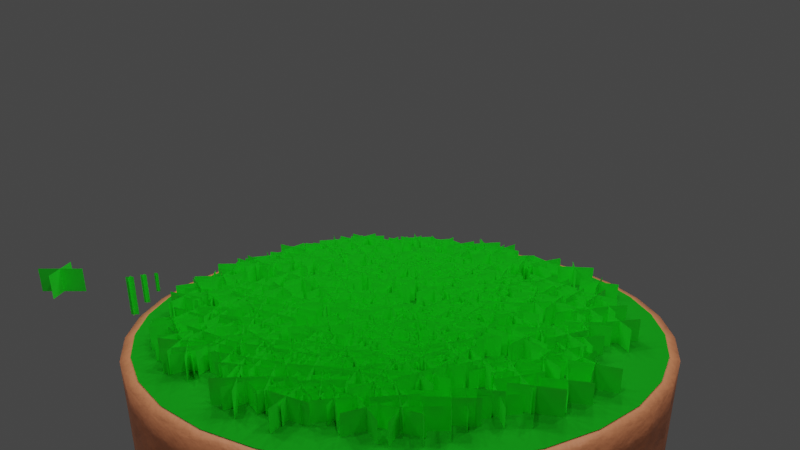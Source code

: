 # Source: grassPatch0.blend  (saved by Blender 2.90.8; exported with 4.5.12 LTS)
import bpy
from mathutils import Matrix  # noqa: F401  (used for matrix-valued properties, if any)

bpy.ops.wm.read_factory_settings(use_empty=True)
scene = bpy.context.scene
scene.name = 'Scene'

# ---- collections
col_collection = bpy.data.collections.new('Collection'); scene.collection.children.link(col_collection)
col_scatter = bpy.data.collections.new('Scatter'); col_collection.children.link(col_scatter)
col_scatter_001 = bpy.data.collections.new('Scatter.001'); col_collection.children.link(col_scatter_001)
col_scatter_002 = bpy.data.collections.new('Scatter.002'); col_scatter_001.children.link(col_scatter_002)
col_scatter_003 = bpy.data.collections.new('Scatter.003'); col_scatter_001.children.link(col_scatter_003)
col_scatter_004 = bpy.data.collections.new('Scatter.004'); col_scatter_001.children.link(col_scatter_004)
col_scatter_005 = bpy.data.collections.new('Scatter.005'); col_scatter_001.children.link(col_scatter_005)

# ---- images (referenced by path relative to the original .blend; pixels are not part of the script)
import os
ASSET_DIR = os.environ.get("B2B_ASSET_DIR", "")  # directory of the original .blend (textures are referenced by path, not embedded)
HERE = os.path.dirname(os.path.abspath(__file__))  # packed textures are extracted next to this script under _unpacked/

def load_image(name, relpath, width, height, colorspace="sRGB"):
    """Load a texture the original file referenced (path relative to the .blend, or extracted next to this script)."""
    p = next((c for c in (os.path.join(HERE, relpath), os.path.join(ASSET_DIR, relpath)) if relpath and os.path.exists(c)), "")
    if p:
        img = bpy.data.images.load(p, check_existing=True)
        img.name = name
    else:  # same state as the original file: an image datablock whose file is absent (Cycles renders it pink)
        img = bpy.data.images.new(name, width, height)
        img.source = "FILE"
        img.filepath = "//" + (relpath or name)
    img.colorspace_settings.name = colorspace
    return img
img_grassstrand_png = load_image('grassStrand.png', 'grassStrand.png', 1024, 1024, 'sRGB')
img_grasspatcha_0_png_010 = load_image('grassPatchA_0.png.010', 'grassPatchA_0.png', 1024, 1024, 'sRGB')
img_grassstrand_png_005 = load_image('grassStrand.png.005', 'grassStrand.png', 1024, 1024, 'sRGB')
img_grassstrand_png_003 = load_image('grassStrand.png.003', 'grassStrand.png', 1024, 1024, 'sRGB')
img_grasspatcha_0_png_013 = load_image('grassPatchA_0.png.013', 'grassPatchA_0.png', 1024, 1024, 'sRGB')
img_grassstrand_png_008 = load_image('grassStrand.png.008', 'grassStrand.png', 1024, 1024, 'sRGB')
img_grasspatcha_0_png_012 = load_image('grassPatchA_0.png.012', 'grassPatchA_0.png', 1024, 1024, 'sRGB')
img_grassstrand_png_007 = load_image('grassStrand.png.007', 'grassStrand.png', 1024, 1024, 'sRGB')
img_grasspatcha_0_png_011 = load_image('grassPatchA_0.png.011', 'grassPatchA_0.png', 1024, 1024, 'sRGB')
img_grassstrand_png_006 = load_image('grassStrand.png.006', 'grassStrand.png', 1024, 1024, 'sRGB')
img_grassstrand_png_009 = load_image('grassStrand.png.009', 'grassStrand.png', 1024, 1024, 'sRGB')
img_grasspatchc_png = load_image('grassPatchC.png', 'grassPatchC.png', 1024, 1024, 'sRGB')

# ---- materials (node trees are filled in below, after node groups)
mat_grass_strand = bpy.data.materials.new('Grass Strand')
mat_material_010 = bpy.data.materials.new('Material.010')
mat_material_009 = bpy.data.materials.new('Material.009')
mat_material_001 = bpy.data.materials.new('Material.001')
mat_material_016 = bpy.data.materials.new('Material.016')
mat_material_015 = bpy.data.materials.new('Material.015')
mat_material_014 = bpy.data.materials.new('Material.014')
mat_material_013 = bpy.data.materials.new('Material.013')
mat_material_012 = bpy.data.materials.new('Material.012')
mat_material_011 = bpy.data.materials.new('Material.011')
mat_material = bpy.data.materials.new('Material')
mat_grass_strand_002 = bpy.data.materials.new('Grass Strand.002')
mat_grass_patch = bpy.data.materials.new('Grass Patch')
mat_material_005 = bpy.data.materials.new('Material.005')
mat_material_005.use_transparent_shadow = False
mat_material_004 = bpy.data.materials.new('Material.004')
mat_material_004.use_transparent_shadow = False
mat_material_003 = bpy.data.materials.new('Material.003')
mat_material_003.use_transparent_shadow = False

# ---- material node trees
mat_grass_strand.use_nodes = True; mat_grass_strand.node_tree.nodes.clear()
_N = mat_grass_strand.node_tree.nodes; _L = mat_grass_strand.node_tree.links
n0 = _N.new('ShaderNodeBsdfPrincipled'); n0.name = 'Principled BSDF'; n0.location = (10, 300)
n0.distribution = 'GGX'
n0.subsurface_method = 'BURLEY'
n0.inputs[0].default_value = (0.02385, 1.0, 0.03091, 1.0)
n0.inputs[3].default_value = 1.45
n0.inputs[27].default_value = (0.0, 0.0, 0.0, 1.0)
n0.inputs[28].default_value = 1.0
n1 = _N.new('ShaderNodeTexImage'); n1.name = 'Image Texture'; n1.location = (-384, 409)
n1.image = img_grassstrand_png
n2 = _N.new('ShaderNodeBsdfTransparent'); n2.name = 'Transparent BSDF'; n2.location = (61, 479)
n3 = _N.new('ShaderNodeMixShader'); n3.name = 'Mix Shader'; n3.location = (311, 417)
n4 = _N.new('ShaderNodeOutputMaterial'); n4.name = 'Material Output'; n4.location = (556, 432)
_L.new(n3.outputs[0], n4.inputs[0])
_L.new(n1.outputs[1], n3.inputs[0])
_L.new(n0.outputs[0], n3.inputs[2])
_L.new(n2.outputs[0], n3.inputs[1])
n4.is_active_output = True
mat_material_010.use_nodes = True; mat_material_010.node_tree.nodes.clear()
_N = mat_material_010.node_tree.nodes; _L = mat_material_010.node_tree.links
n0 = _N.new('ShaderNodeBsdfPrincipled'); n0.name = 'Principled BSDF'; n0.location = (10, 300)
n0.distribution = 'GGX'
n0.subsurface_method = 'BURLEY'
n0.inputs[0].default_value = (0.02385, 1.0, 0.03091, 1.0)
n0.inputs[3].default_value = 1.45
n0.inputs[27].default_value = (0.0, 0.0, 0.0, 1.0)
n0.inputs[28].default_value = 1.0
n1 = _N.new('ShaderNodeTexImage'); n1.name = 'Image Texture'; n1.location = (-384, 409)
n1.image = img_grasspatcha_0_png_010
n2 = _N.new('ShaderNodeBsdfTransparent'); n2.name = 'Transparent BSDF'; n2.location = (61, 479)
n3 = _N.new('ShaderNodeMixShader'); n3.name = 'Mix Shader'; n3.location = (311, 417)
n4 = _N.new('ShaderNodeOutputMaterial'); n4.name = 'Material Output'; n4.location = (556, 432)
_L.new(n3.outputs[0], n4.inputs[0])
_L.new(n1.outputs[1], n3.inputs[0])
_L.new(n0.outputs[0], n3.inputs[2])
_L.new(n2.outputs[0], n3.inputs[1])
n4.is_active_output = True
mat_material_009.use_nodes = True; mat_material_009.node_tree.nodes.clear()
_N = mat_material_009.node_tree.nodes; _L = mat_material_009.node_tree.links
n0 = _N.new('ShaderNodeBsdfPrincipled'); n0.name = 'Principled BSDF'; n0.location = (10, 300)
n0.distribution = 'GGX'
n0.subsurface_method = 'BURLEY'
n0.inputs[0].default_value = (0.02385, 1.0, 0.03091, 1.0)
n0.inputs[3].default_value = 1.45
n0.inputs[27].default_value = (0.0, 0.0, 0.0, 1.0)
n0.inputs[28].default_value = 1.0
n1 = _N.new('ShaderNodeTexImage'); n1.name = 'Image Texture'; n1.location = (-384, 409)
n1.image = img_grassstrand_png_005
n2 = _N.new('ShaderNodeBsdfTransparent'); n2.name = 'Transparent BSDF'; n2.location = (61, 479)
n3 = _N.new('ShaderNodeMixShader'); n3.name = 'Mix Shader'; n3.location = (311, 417)
n4 = _N.new('ShaderNodeOutputMaterial'); n4.name = 'Material Output'; n4.location = (556, 432)
_L.new(n3.outputs[0], n4.inputs[0])
_L.new(n1.outputs[1], n3.inputs[0])
_L.new(n0.outputs[0], n3.inputs[2])
_L.new(n2.outputs[0], n3.inputs[1])
n4.is_active_output = True
mat_material_001.use_nodes = True; mat_material_001.node_tree.nodes.clear()
_N = mat_material_001.node_tree.nodes; _L = mat_material_001.node_tree.links
n0 = _N.new('ShaderNodeBsdfPrincipled'); n0.name = 'Principled BSDF'; n0.location = (10, 300)
n0.distribution = 'GGX'
n0.subsurface_method = 'BURLEY'
n0.inputs[0].default_value = (0.02385, 1.0, 0.03091, 1.0)
n0.inputs[3].default_value = 1.45
n0.inputs[27].default_value = (0.0, 0.0, 0.0, 1.0)
n0.inputs[28].default_value = 1.0
n1 = _N.new('ShaderNodeTexImage'); n1.name = 'Image Texture'; n1.location = (-384, 409)
n1.image = img_grassstrand_png_003
n2 = _N.new('ShaderNodeBsdfTransparent'); n2.name = 'Transparent BSDF'; n2.location = (61, 479)
n3 = _N.new('ShaderNodeMixShader'); n3.name = 'Mix Shader'; n3.location = (311, 417)
n4 = _N.new('ShaderNodeOutputMaterial'); n4.name = 'Material Output'; n4.location = (556, 432)
_L.new(n3.outputs[0], n4.inputs[0])
_L.new(n1.outputs[1], n3.inputs[0])
_L.new(n0.outputs[0], n3.inputs[2])
_L.new(n2.outputs[0], n3.inputs[1])
n4.is_active_output = True
mat_material_016.use_nodes = True; mat_material_016.node_tree.nodes.clear()
_N = mat_material_016.node_tree.nodes; _L = mat_material_016.node_tree.links
n0 = _N.new('ShaderNodeBsdfPrincipled'); n0.name = 'Principled BSDF'; n0.location = (10, 300)
n0.distribution = 'GGX'
n0.subsurface_method = 'BURLEY'
n0.inputs[0].default_value = (0.02385, 1.0, 0.03091, 1.0)
n0.inputs[3].default_value = 1.45
n0.inputs[27].default_value = (0.0, 0.0, 0.0, 1.0)
n0.inputs[28].default_value = 1.0
n1 = _N.new('ShaderNodeTexImage'); n1.name = 'Image Texture'; n1.location = (-384, 409)
n1.image = img_grasspatcha_0_png_013
n2 = _N.new('ShaderNodeBsdfTransparent'); n2.name = 'Transparent BSDF'; n2.location = (61, 479)
n3 = _N.new('ShaderNodeMixShader'); n3.name = 'Mix Shader'; n3.location = (311, 417)
n4 = _N.new('ShaderNodeOutputMaterial'); n4.name = 'Material Output'; n4.location = (556, 432)
_L.new(n3.outputs[0], n4.inputs[0])
_L.new(n1.outputs[1], n3.inputs[0])
_L.new(n0.outputs[0], n3.inputs[2])
_L.new(n2.outputs[0], n3.inputs[1])
n4.is_active_output = True
mat_material_015.use_nodes = True; mat_material_015.node_tree.nodes.clear()
_N = mat_material_015.node_tree.nodes; _L = mat_material_015.node_tree.links
n0 = _N.new('ShaderNodeBsdfPrincipled'); n0.name = 'Principled BSDF'; n0.location = (10, 300)
n0.distribution = 'GGX'
n0.subsurface_method = 'BURLEY'
n0.inputs[0].default_value = (0.02385, 1.0, 0.03091, 1.0)
n0.inputs[3].default_value = 1.45
n0.inputs[27].default_value = (0.0, 0.0, 0.0, 1.0)
n0.inputs[28].default_value = 1.0
n1 = _N.new('ShaderNodeTexImage'); n1.name = 'Image Texture'; n1.location = (-384, 409)
n1.image = img_grassstrand_png_008
n2 = _N.new('ShaderNodeBsdfTransparent'); n2.name = 'Transparent BSDF'; n2.location = (61, 479)
n3 = _N.new('ShaderNodeMixShader'); n3.name = 'Mix Shader'; n3.location = (311, 417)
n4 = _N.new('ShaderNodeOutputMaterial'); n4.name = 'Material Output'; n4.location = (556, 432)
_L.new(n3.outputs[0], n4.inputs[0])
_L.new(n1.outputs[1], n3.inputs[0])
_L.new(n0.outputs[0], n3.inputs[2])
_L.new(n2.outputs[0], n3.inputs[1])
n4.is_active_output = True
mat_material_014.use_nodes = True; mat_material_014.node_tree.nodes.clear()
_N = mat_material_014.node_tree.nodes; _L = mat_material_014.node_tree.links
n0 = _N.new('ShaderNodeBsdfPrincipled'); n0.name = 'Principled BSDF'; n0.location = (10, 300)
n0.distribution = 'GGX'
n0.subsurface_method = 'BURLEY'
n0.inputs[0].default_value = (0.02385, 1.0, 0.03091, 1.0)
n0.inputs[3].default_value = 1.45
n0.inputs[27].default_value = (0.0, 0.0, 0.0, 1.0)
n0.inputs[28].default_value = 1.0
n1 = _N.new('ShaderNodeTexImage'); n1.name = 'Image Texture'; n1.location = (-384, 409)
n1.image = img_grasspatcha_0_png_012
n2 = _N.new('ShaderNodeBsdfTransparent'); n2.name = 'Transparent BSDF'; n2.location = (61, 479)
n3 = _N.new('ShaderNodeMixShader'); n3.name = 'Mix Shader'; n3.location = (311, 417)
n4 = _N.new('ShaderNodeOutputMaterial'); n4.name = 'Material Output'; n4.location = (556, 432)
_L.new(n3.outputs[0], n4.inputs[0])
_L.new(n1.outputs[1], n3.inputs[0])
_L.new(n0.outputs[0], n3.inputs[2])
_L.new(n2.outputs[0], n3.inputs[1])
n4.is_active_output = True
mat_material_013.use_nodes = True; mat_material_013.node_tree.nodes.clear()
_N = mat_material_013.node_tree.nodes; _L = mat_material_013.node_tree.links
n0 = _N.new('ShaderNodeBsdfPrincipled'); n0.name = 'Principled BSDF'; n0.location = (10, 300)
n0.distribution = 'GGX'
n0.subsurface_method = 'BURLEY'
n0.inputs[0].default_value = (0.02385, 1.0, 0.03091, 1.0)
n0.inputs[3].default_value = 1.45
n0.inputs[27].default_value = (0.0, 0.0, 0.0, 1.0)
n0.inputs[28].default_value = 1.0
n1 = _N.new('ShaderNodeTexImage'); n1.name = 'Image Texture'; n1.location = (-384, 409)
n1.image = img_grassstrand_png_007
n2 = _N.new('ShaderNodeBsdfTransparent'); n2.name = 'Transparent BSDF'; n2.location = (61, 479)
n3 = _N.new('ShaderNodeMixShader'); n3.name = 'Mix Shader'; n3.location = (311, 417)
n4 = _N.new('ShaderNodeOutputMaterial'); n4.name = 'Material Output'; n4.location = (556, 432)
_L.new(n3.outputs[0], n4.inputs[0])
_L.new(n1.outputs[1], n3.inputs[0])
_L.new(n0.outputs[0], n3.inputs[2])
_L.new(n2.outputs[0], n3.inputs[1])
n4.is_active_output = True
mat_material_012.use_nodes = True; mat_material_012.node_tree.nodes.clear()
_N = mat_material_012.node_tree.nodes; _L = mat_material_012.node_tree.links
n0 = _N.new('ShaderNodeBsdfPrincipled'); n0.name = 'Principled BSDF'; n0.location = (10, 300)
n0.distribution = 'GGX'
n0.subsurface_method = 'BURLEY'
n0.inputs[0].default_value = (0.02385, 1.0, 0.03091, 1.0)
n0.inputs[3].default_value = 1.45
n0.inputs[27].default_value = (0.0, 0.0, 0.0, 1.0)
n0.inputs[28].default_value = 1.0
n1 = _N.new('ShaderNodeTexImage'); n1.name = 'Image Texture'; n1.location = (-384, 409)
n1.image = img_grasspatcha_0_png_011
n2 = _N.new('ShaderNodeBsdfTransparent'); n2.name = 'Transparent BSDF'; n2.location = (61, 479)
n3 = _N.new('ShaderNodeMixShader'); n3.name = 'Mix Shader'; n3.location = (311, 417)
n4 = _N.new('ShaderNodeOutputMaterial'); n4.name = 'Material Output'; n4.location = (556, 432)
_L.new(n3.outputs[0], n4.inputs[0])
_L.new(n1.outputs[1], n3.inputs[0])
_L.new(n0.outputs[0], n3.inputs[2])
_L.new(n2.outputs[0], n3.inputs[1])
n4.is_active_output = True
mat_material_011.use_nodes = True; mat_material_011.node_tree.nodes.clear()
_N = mat_material_011.node_tree.nodes; _L = mat_material_011.node_tree.links
n0 = _N.new('ShaderNodeBsdfPrincipled'); n0.name = 'Principled BSDF'; n0.location = (10, 300)
n0.distribution = 'GGX'
n0.subsurface_method = 'BURLEY'
n0.inputs[0].default_value = (0.02385, 1.0, 0.03091, 1.0)
n0.inputs[3].default_value = 1.45
n0.inputs[27].default_value = (0.0, 0.0, 0.0, 1.0)
n0.inputs[28].default_value = 1.0
n1 = _N.new('ShaderNodeTexImage'); n1.name = 'Image Texture'; n1.location = (-384, 409)
n1.image = img_grassstrand_png_006
n2 = _N.new('ShaderNodeBsdfTransparent'); n2.name = 'Transparent BSDF'; n2.location = (61, 479)
n3 = _N.new('ShaderNodeMixShader'); n3.name = 'Mix Shader'; n3.location = (311, 417)
n4 = _N.new('ShaderNodeOutputMaterial'); n4.name = 'Material Output'; n4.location = (556, 432)
_L.new(n3.outputs[0], n4.inputs[0])
_L.new(n1.outputs[1], n3.inputs[0])
_L.new(n0.outputs[0], n3.inputs[2])
_L.new(n2.outputs[0], n3.inputs[1])
n4.is_active_output = True
mat_material.use_nodes = True; mat_material.node_tree.nodes.clear()
_N = mat_material.node_tree.nodes; _L = mat_material.node_tree.links
n0 = _N.new('ShaderNodeBsdfPrincipled'); n0.name = 'Principled BSDF'; n0.location = (10, 300)
n0.distribution = 'GGX'
n0.subsurface_method = 'BURLEY'
n0.inputs[0].default_value = (0.01269, 0.4401, 0.01608, 1.0)
n0.inputs[2].default_value = 0.5812
n0.inputs[3].default_value = 1.45
n0.inputs[13].default_value = 0.0
n0.inputs[27].default_value = (0.0, 0.0, 0.0, 1.0)
n0.inputs[28].default_value = 1.0
n1 = _N.new('ShaderNodeOutputMaterial'); n1.name = 'Material Output'; n1.location = (556, 432)
_L.new(n0.outputs[0], n1.inputs[0])
n1.is_active_output = True
mat_grass_strand_002.use_nodes = True; mat_grass_strand_002.node_tree.nodes.clear()
_N = mat_grass_strand_002.node_tree.nodes; _L = mat_grass_strand_002.node_tree.links
n0 = _N.new('ShaderNodeBsdfPrincipled'); n0.name = 'Principled BSDF'; n0.location = (10, 300)
n0.distribution = 'GGX'
n0.subsurface_method = 'BURLEY'
n0.inputs[0].default_value = (0.02385, 1.0, 0.03091, 1.0)
n0.inputs[3].default_value = 1.45
n0.inputs[27].default_value = (0.0, 0.0, 0.0, 1.0)
n0.inputs[28].default_value = 1.0
n1 = _N.new('ShaderNodeTexImage'); n1.name = 'Image Texture'; n1.location = (-384, 409)
n1.image = img_grassstrand_png_009
n2 = _N.new('ShaderNodeBsdfTransparent'); n2.name = 'Transparent BSDF'; n2.location = (61, 479)
n3 = _N.new('ShaderNodeMixShader'); n3.name = 'Mix Shader'; n3.location = (311, 417)
n4 = _N.new('ShaderNodeOutputMaterial'); n4.name = 'Material Output'; n4.location = (556, 432)
_L.new(n3.outputs[0], n4.inputs[0])
_L.new(n1.outputs[1], n3.inputs[0])
_L.new(n0.outputs[0], n3.inputs[2])
_L.new(n2.outputs[0], n3.inputs[1])
n4.is_active_output = True
mat_grass_patch.use_nodes = True; mat_grass_patch.node_tree.nodes.clear()
_N = mat_grass_patch.node_tree.nodes; _L = mat_grass_patch.node_tree.links
n0 = _N.new('ShaderNodeBsdfPrincipled'); n0.name = 'Principled BSDF'; n0.location = (10, 300)
n0.distribution = 'GGX'
n0.subsurface_method = 'BURLEY'
n0.inputs[0].default_value = (0.02385, 1.0, 0.03091, 1.0)
n0.inputs[3].default_value = 1.45
n0.inputs[27].default_value = (0.0, 0.0, 0.0, 1.0)
n0.inputs[28].default_value = 1.0
n1 = _N.new('ShaderNodeTexImage'); n1.name = 'Image Texture'; n1.location = (-384, 409)
n1.image = img_grasspatchc_png
n2 = _N.new('ShaderNodeBsdfTransparent'); n2.name = 'Transparent BSDF'; n2.location = (61, 479)
n3 = _N.new('ShaderNodeMixShader'); n3.name = 'Mix Shader'; n3.location = (311, 417)
n4 = _N.new('ShaderNodeOutputMaterial'); n4.name = 'Material Output'; n4.location = (556, 432)
_L.new(n3.outputs[0], n4.inputs[0])
_L.new(n1.outputs[1], n3.inputs[0])
_L.new(n0.outputs[0], n3.inputs[2])
_L.new(n2.outputs[0], n3.inputs[1])
n4.is_active_output = True
mat_material_005.use_nodes = True; mat_material_005.node_tree.nodes.clear()
_N = mat_material_005.node_tree.nodes; _L = mat_material_005.node_tree.links
n0 = _N.new('ShaderNodeBump'); n0.name = 'Bump'; n0.location = (-250, 168)
n0.inputs[1].default_value = 1.0
n0.inputs[2].default_value = 1.0
n1 = _N.new('ShaderNodeTexCoord'); n1.name = 'Texture Coordinate'; n1.location = (-970, 298)
n2 = _N.new('ShaderNodeMapping'); n2.name = 'Mapping'; n2.location = (-760, 315)
n2.width = 240
n3 = _N.new('ShaderNodeOutputMaterial'); n3.name = 'Material Output'; n3.location = (321, 343)
n4 = _N.new('ShaderNodeMapping'); n4.name = 'Mapping.001'; n4.location = (-1030, 747)
n4.width = 240
n5 = _N.new('ShaderNodeTexCoord'); n5.name = 'Texture Coordinate.001'; n5.location = (-1240, 730)
n6 = _N.new('ShaderNodeBsdfPrincipled'); n6.name = 'Principled BSDF'; n6.location = (-61, 376)
n6.distribution = 'GGX'
n6.subsurface_method = 'BURLEY'
n6.inputs[2].default_value = 1.0
n6.inputs[3].default_value = 1.45
n6.inputs[13].default_value = 0.3069
n6.inputs[27].default_value = (0.0, 0.0, 0.0, 1.0)
n6.inputs[28].default_value = 1.0
n7 = _N.new('ShaderNodeTexNoise'); n7.name = 'Noise Texture'; n7.location = (-463, 296)
n7.inputs[2].default_value = 0.5
n7.inputs[3].default_value = 10.6
n7.inputs[4].default_value = 0.6915
n8 = _N.new('ShaderNodeTexNoise'); n8.name = 'Noise Texture.001'; n8.location = (-731, 725)
n8.inputs[2].default_value = 54.2
n8.inputs[3].default_value = 2.6
n8.inputs[4].default_value = 0.3014
n9 = _N.new('ShaderNodeValToRGB'); n9.name = 'ColorRamp'; n9.location = (-573, 586)
n9.color_ramp.interpolation = 'EASE'
while len(n9.color_ramp.elements) > 1: n9.color_ramp.elements.remove(n9.color_ramp.elements[-1])
n9.color_ramp.elements[0].position = 0.0; n9.color_ramp.elements[0].color = (1.0, 0.5102, 0.2977, 1.0)
_e = n9.color_ramp.elements.new(0.1622); _e.color = (1.0, 0.4565, 0.2649, 1.0)
_L.new(n2.outputs[0], n7.inputs[0])
_L.new(n1.outputs[3], n2.inputs[0])
_L.new(n0.outputs[0], n6.inputs[5])
_L.new(n7.outputs[0], n0.inputs[3])
_L.new(n4.outputs[0], n8.inputs[0])
_L.new(n5.outputs[3], n4.inputs[0])
_L.new(n8.outputs[0], n9.inputs[0])
_L.new(n6.outputs[0], n3.inputs[0])
_L.new(n9.outputs[0], n6.inputs[0])
n3.is_active_output = True
mat_material_004.use_nodes = True; mat_material_004.node_tree.nodes.clear()
_N = mat_material_004.node_tree.nodes; _L = mat_material_004.node_tree.links
n0 = _N.new('ShaderNodeBump'); n0.name = 'Bump'; n0.location = (-250, 168)
n0.inputs[1].default_value = 1.0
n0.inputs[2].default_value = 1.0
n1 = _N.new('ShaderNodeTexCoord'); n1.name = 'Texture Coordinate'; n1.location = (-970, 298)
n2 = _N.new('ShaderNodeMapping'); n2.name = 'Mapping'; n2.location = (-760, 315)
n2.width = 240
n3 = _N.new('ShaderNodeOutputMaterial'); n3.name = 'Material Output'; n3.location = (321, 343)
n4 = _N.new('ShaderNodeBsdfPrincipled'); n4.name = 'Principled BSDF'; n4.location = (-61, 376)
n4.distribution = 'GGX'
n4.subsurface_method = 'BURLEY'
n4.inputs[3].default_value = 1.45
n4.inputs[27].default_value = (0.0, 0.0, 0.0, 1.0)
n4.inputs[28].default_value = 1.0
n5 = _N.new('ShaderNodeTexNoise'); n5.name = 'Noise Texture'; n5.location = (-463, 296)
n5.inputs[2].default_value = 0.1
n5.inputs[3].default_value = 16.0
n5.inputs[4].default_value = 0.5284
n5.inputs[8].default_value = 0.1
n6 = _N.new('ShaderNodeMapping'); n6.name = 'Mapping.001'; n6.location = (-1030, 747)
n6.width = 240
n7 = _N.new('ShaderNodeTexCoord'); n7.name = 'Texture Coordinate.001'; n7.location = (-1240, 730)
n8 = _N.new('ShaderNodeTexNoise'); n8.name = 'Noise Texture.001'; n8.location = (-731, 725)
n8.inputs[2].default_value = 44.7
n8.inputs[3].default_value = 16.0
n9 = _N.new('ShaderNodeMapping'); n9.name = 'Mapping.002'; n9.location = (-1030, 747)
n9.width = 240
n10 = _N.new('ShaderNodeTexCoord'); n10.name = 'Texture Coordinate.002'; n10.location = (-1240, 730)
n11 = _N.new('ShaderNodeTexNoise'); n11.name = 'Noise Texture.002'; n11.location = (-731, 725)
n11.inputs[2].default_value = 44.7
n11.inputs[3].default_value = 16.0
n12 = _N.new('ShaderNodeValToRGB'); n12.name = 'ColorRamp'; n12.location = (-498, 655)
while len(n12.color_ramp.elements) > 1: n12.color_ramp.elements.remove(n12.color_ramp.elements[-1])
n12.color_ramp.elements[0].position = 0.0; n12.color_ramp.elements[0].color = (0.2814, 0.06061, 0.02554, 1.0)
_e = n12.color_ramp.elements.new(0.2046); _e.color = (1.0, 0.3351, 0.1489, 1.0)
_L.new(n2.outputs[0], n5.inputs[0])
_L.new(n1.outputs[3], n2.inputs[0])
_L.new(n0.outputs[0], n4.inputs[5])
_L.new(n6.outputs[0], n8.inputs[0])
_L.new(n7.outputs[3], n6.inputs[0])
_L.new(n8.outputs[0], n12.inputs[0])
_L.new(n4.outputs[0], n3.inputs[0])
_L.new(n12.outputs[0], n4.inputs[0])
_L.new(n9.outputs[0], n11.inputs[0])
_L.new(n10.outputs[3], n9.inputs[0])
_L.new(n5.outputs[0], n0.inputs[3])
n3.is_active_output = True
mat_material_003.use_nodes = True; mat_material_003.node_tree.nodes.clear()
_N = mat_material_003.node_tree.nodes; _L = mat_material_003.node_tree.links
n0 = _N.new('ShaderNodeBump'); n0.name = 'Bump'; n0.location = (-250, 168)
n0.inputs[1].default_value = 1.0
n0.inputs[2].default_value = 1.0
n1 = _N.new('ShaderNodeTexCoord'); n1.name = 'Texture Coordinate'; n1.location = (-970, 298)
n2 = _N.new('ShaderNodeMapping'); n2.name = 'Mapping'; n2.location = (-760, 315)
n2.width = 240
n3 = _N.new('ShaderNodeOutputMaterial'); n3.name = 'Material Output'; n3.location = (321, 343)
n4 = _N.new('ShaderNodeBsdfPrincipled'); n4.name = 'Principled BSDF'; n4.location = (-61, 376)
n4.distribution = 'GGX'
n4.subsurface_method = 'BURLEY'
n4.inputs[3].default_value = 1.45
n4.inputs[27].default_value = (0.0, 0.0, 0.0, 1.0)
n4.inputs[28].default_value = 1.0
n5 = _N.new('ShaderNodeTexNoise'); n5.name = 'Noise Texture'; n5.location = (-463, 296)
n5.inputs[2].default_value = 0.1
n5.inputs[3].default_value = 16.0
n5.inputs[4].default_value = 0.6418
n5.inputs[8].default_value = 0.1
n6 = _N.new('ShaderNodeMapping'); n6.name = 'Mapping.001'; n6.location = (-1030, 747)
n6.width = 240
n7 = _N.new('ShaderNodeTexCoord'); n7.name = 'Texture Coordinate.001'; n7.location = (-1240, 730)
n8 = _N.new('ShaderNodeTexNoise'); n8.name = 'Noise Texture.001'; n8.location = (-731, 725)
n8.inputs[2].default_value = 44.7
n8.inputs[3].default_value = 16.0
n9 = _N.new('ShaderNodeMapping'); n9.name = 'Mapping.002'; n9.location = (-1030, 747)
n9.width = 240
n10 = _N.new('ShaderNodeTexCoord'); n10.name = 'Texture Coordinate.002'; n10.location = (-1240, 730)
n11 = _N.new('ShaderNodeTexNoise'); n11.name = 'Noise Texture.002'; n11.location = (-731, 725)
n11.inputs[2].default_value = 44.7
n11.inputs[3].default_value = 16.0
n12 = _N.new('ShaderNodeValToRGB'); n12.name = 'ColorRamp'; n12.location = (-473, 661)
while len(n12.color_ramp.elements) > 1: n12.color_ramp.elements.remove(n12.color_ramp.elements[-1])
n12.color_ramp.elements[0].position = 0.0; n12.color_ramp.elements[0].color = (1.0, 0.1974, 0.07646, 1.0)
_e = n12.color_ramp.elements.new(0.4015); _e.color = (1.0, 0.3351, 0.1489, 1.0)
_L.new(n2.outputs[0], n5.inputs[0])
_L.new(n1.outputs[3], n2.inputs[0])
_L.new(n0.outputs[0], n4.inputs[5])
_L.new(n6.outputs[0], n8.inputs[0])
_L.new(n7.outputs[3], n6.inputs[0])
_L.new(n8.outputs[0], n12.inputs[0])
_L.new(n4.outputs[0], n3.inputs[0])
_L.new(n12.outputs[0], n4.inputs[0])
_L.new(n9.outputs[0], n11.inputs[0])
_L.new(n10.outputs[3], n9.inputs[0])
_L.new(n5.outputs[0], n0.inputs[3])
n3.is_active_output = True

# ---- world
world_world = bpy.data.worlds.new('World'); scene.world = world_world
world_world.use_nodes = True; world_world.node_tree.nodes.clear()
_N = world_world.node_tree.nodes; _L = world_world.node_tree.links
n0 = _N.new('ShaderNodeOutputWorld'); n0.name = 'World Output'; n0.location = (300, 300)
n1 = _N.new('ShaderNodeBackground'); n1.name = 'Background'; n1.location = (10, 300)
n1.inputs[0].default_value = (0.05088, 0.05088, 0.05088, 1.0)
_L.new(n1.outputs[0], n0.inputs[0])
n0.is_active_output = True
world_world.color = (0.05088, 0.05088, 0.05088)
world_world.use_sun_shadow = False
world_world.sun_shadow_jitter_overblur = 0.0

# ---- cameras
cam_camera = bpy.data.cameras.new('Camera')
cam_camera.clip_start = 0.001
cam_camera.lens = 30.0
cam_camera.ortho_scale = 8.4
cam_camera.shift_y = 0.03
cam_camera_002 = bpy.data.cameras.new('Camera.002')
cam_camera_002.clip_start = 0.001
cam_camera_002.lens = 29.0
cam_camera_002.ortho_scale = 8.4
cam_camera_002.shift_y = 0.09
cam_camera_003 = bpy.data.cameras.new('Camera.003')
cam_camera_003.clip_start = 0.001
cam_camera_003.lens = 31.0
cam_camera_003.ortho_scale = 8.4

# ---- lights
light_point = bpy.data.lights.new('Point', 'POINT')
light_point.transmission_factor = 0.0
light_point.energy = 235.6
light_point.shadow_soft_size = 0.25
light_point.shadow_maximum_resolution = 0.006
light_point.use_absolute_resolution = True
light_point_001 = bpy.data.lights.new('Point.001', 'POINT')
light_point_001.transmission_factor = 0.0
light_point_001.energy = 235.6
light_point_001.shadow_soft_size = 0.25
light_point_001.shadow_maximum_resolution = 0.006
light_point_001.use_absolute_resolution = True
light_point_002 = bpy.data.lights.new('Point.002', 'POINT')
light_point_002.transmission_factor = 0.0
light_point_002.energy = 235.6
light_point_002.shadow_soft_size = 0.25
light_point_002.shadow_maximum_resolution = 0.006
light_point_002.use_absolute_resolution = True
light_point_003 = bpy.data.lights.new('Point.003', 'POINT')
light_point_003.transmission_factor = 0.0
light_point_003.energy = 235.6
light_point_003.shadow_soft_size = 0.25
light_point_003.shadow_maximum_resolution = 0.006
light_point_003.use_absolute_resolution = True
light_point_004 = bpy.data.lights.new('Point.004', 'POINT')
light_point_004.transmission_factor = 0.0
light_point_004.energy = 235.6
light_point_004.shadow_soft_size = 0.25
light_point_004.shadow_maximum_resolution = 0.006
light_point_004.use_absolute_resolution = True
light_point_005 = bpy.data.lights.new('Point.005', 'POINT')
light_point_005.transmission_factor = 0.0
light_point_005.energy = 235.6
light_point_005.shadow_soft_size = 0.25
light_point_005.shadow_maximum_resolution = 0.006
light_point_005.use_absolute_resolution = True
light_point_006 = bpy.data.lights.new('Point.006', 'POINT')
light_point_006.transmission_factor = 0.0
light_point_006.energy = 235.6
light_point_006.shadow_soft_size = 0.25
light_point_006.shadow_maximum_resolution = 0.006
light_point_006.use_absolute_resolution = True
light_point_007 = bpy.data.lights.new('Point.007', 'POINT')
light_point_007.transmission_factor = 0.0
light_point_007.energy = 235.6
light_point_007.shadow_soft_size = 0.25
light_point_007.shadow_maximum_resolution = 0.006
light_point_007.use_absolute_resolution = True

# ---- meshes
me_plane_001 = bpy.data.meshes.new('Plane.001')
me_plane_001.from_pydata([(-1.0, -1.0, 0.0), (1.0, -1.0, 0.0), (-1.0, 1.0, 0.0), (1.0, 1.0, 0.0), (1.431e-07, -1.0, -0.2), (2.941e-07, -1.0, 0.2), (-2.941e-07, 1.0, -0.2), (-1.431e-07, 1.0, 0.2)], [], [(0, 1, 3, 2), (4, 5, 7, 6)])
_uv = me_plane_001.uv_layers.new(name='UVMap')
_uv.uv.foreach_set('vector', [0.0, 0.0, 1.0, 0.0, 1.0, 1.0, 0.0, 1.0, 0.0, 0.0, 1.0, 0.0, 1.0, 1.0, 0.0, 1.0])
me_plane_001.materials.append(mat_grass_strand)
me_plane_001.use_remesh_fix_poles = True
me_plane_001.use_remesh_preserve_attributes = False
me_plane_001.use_mirror_vertex_groups = False
me_plane_001.update()
me_plane_006 = bpy.data.meshes.new('Plane.006')
me_plane_006.from_pydata([(-1.0, -1.0, 0.0), (1.0, -1.0, 0.0), (-1.0, 1.0, 0.0), (1.0, 1.0, 0.0)], [], [(0, 1, 3, 2)])
me_plane_006.polygons.foreach_set('material_index', [1])
_uv = me_plane_006.uv_layers.new(name='UVMap')
_uv.uv.foreach_set('vector', [0.0, 0.0, 1.0, 0.0, 1.0, 1.0, 0.0, 1.0])
me_plane_006.materials.append(mat_material_010)
me_plane_006.materials.append(mat_material_009)
me_plane_006.use_remesh_fix_poles = True
me_plane_006.use_remesh_preserve_attributes = False
me_plane_006.use_mirror_vertex_groups = False
me_plane_006.update()
me_plane_003 = bpy.data.meshes.new('Plane.003')
me_plane_003.from_pydata([(-1.0, -1.0, 0.0), (1.0, -1.0, 0.0), (-1.0, 1.0, 0.0), (1.0, 1.0, 0.0), (3.02e-07, -1.0, 0.2), (4.53e-07, -1.0, -0.2), (-4.53e-07, 1.0, 0.2), (-3.02e-07, 1.0, -0.2)], [], [(0, 1, 3, 2), (4, 5, 7, 6)])
_uv = me_plane_003.uv_layers.new(name='UVMap')
_uv.uv.foreach_set('vector', [0.0, 0.0, 1.0, 0.0, 1.0, 1.0, 0.0, 1.0, 0.0, 0.0, 1.0, 0.0, 1.0, 1.0, 0.0, 1.0])
me_plane_003.materials.append(mat_material_001)
me_plane_003.use_remesh_fix_poles = True
me_plane_003.use_remesh_preserve_attributes = False
me_plane_003.use_mirror_vertex_groups = False
me_plane_003.update()
me_plane_009 = bpy.data.meshes.new('Plane.009')
me_plane_009.from_pydata([(-1.0, -1.0, 0.0), (1.0, -1.0, 0.0), (-1.0, 1.0, 0.0), (1.0, 1.0, 0.0)], [], [(0, 1, 3, 2)])
me_plane_009.polygons.foreach_set('material_index', [1])
_uv = me_plane_009.uv_layers.new(name='UVMap')
_uv.uv.foreach_set('vector', [0.0, 0.0, 1.0, 0.0, 1.0, 1.0, 0.0, 1.0])
me_plane_009.materials.append(mat_material_016)
me_plane_009.materials.append(mat_material_015)
me_plane_009.use_remesh_fix_poles = True
me_plane_009.use_remesh_preserve_attributes = False
me_plane_009.use_mirror_vertex_groups = False
me_plane_009.update()
me_plane_008 = bpy.data.meshes.new('Plane.008')
me_plane_008.from_pydata([(-1.0, -1.0, 0.0), (1.0, -1.0, 0.0), (-1.0, 1.0, 0.0), (1.0, 1.0, 0.0)], [], [(0, 1, 3, 2)])
me_plane_008.polygons.foreach_set('material_index', [1])
_uv = me_plane_008.uv_layers.new(name='UVMap')
_uv.uv.foreach_set('vector', [0.0, 0.0, 1.0, 0.0, 1.0, 1.0, 0.0, 1.0])
me_plane_008.materials.append(mat_material_014)
me_plane_008.materials.append(mat_material_013)
me_plane_008.use_remesh_fix_poles = True
me_plane_008.use_remesh_preserve_attributes = False
me_plane_008.use_mirror_vertex_groups = False
me_plane_008.update()
me_plane_007 = bpy.data.meshes.new('Plane.007')
me_plane_007.from_pydata([(-1.0, -1.0, 0.0), (1.0, -1.0, 0.0), (-1.0, 1.0, 0.0), (1.0, 1.0, 0.0)], [], [(0, 1, 3, 2)])
me_plane_007.polygons.foreach_set('material_index', [1])
_uv = me_plane_007.uv_layers.new(name='UVMap')
_uv.uv.foreach_set('vector', [0.0, 0.0, 1.0, 0.0, 1.0, 1.0, 0.0, 1.0])
me_plane_007.materials.append(mat_material_012)
me_plane_007.materials.append(mat_material_011)
me_plane_007.use_remesh_fix_poles = True
me_plane_007.use_remesh_preserve_attributes = False
me_plane_007.use_mirror_vertex_groups = False
me_plane_007.update()
me_cylinder = bpy.data.meshes.new('Cylinder')
me_cylinder.from_pydata([(-2.394e-07, 3.016, 0.0), (0.5884, 2.958, 0.0), (1.154, 2.786, 0.0), (1.676, 2.508, 0.0), (2.133, 2.133, 0.0), (2.508, 1.676, 0.0), (2.786, 1.154, 0.0), (2.958, 0.5884, 0.0), (3.016, -3.468e-07, 0.0), (2.958, -0.5884, 0.0), (2.786, -1.154, 0.0), (2.508, -1.676, 0.0), (2.133, -2.133, 0.0), (1.676, -2.508, 0.0), (1.154, -2.786, 0.0), (0.5884, -2.958, 0.0), (-1.222e-06, -3.016, 0.0), (-0.5884, -2.958, 0.0), (-1.154, -2.786, 0.0), (-1.676, -2.508, 0.0), (-2.133, -2.133, 0.0), (-2.508, -1.676, 0.0), (-2.786, -1.154, 0.0), (-2.958, -0.5884, 0.0), (-3.016, 2.338e-06, 0.0), (-2.958, 0.5884, 0.0), (-2.786, 1.154, 0.0), (-2.508, 1.676, 0.0), (-2.133, 2.133, 0.0), (-1.676, 2.508, 0.0), (-1.154, 2.786, 0.0), (-0.5884, 2.958, 0.0)], [], [(1, 0, 31, 30, 29, 28, 27, 26, 25, 24, 23, 22, 21, 20, 19, 18, 17, 16, 15, 14, 13, 12, 11, 10, 9, 8, 7, 6, 5, 4, 3, 2)])
_uv = me_cylinder.uv_layers.new(name='UVMap')
_uv.uv.foreach_set('vector', [0.2968, 0.4854, 0.25, 0.49, 0.2032, 0.4854, 0.1582, 0.4717, 0.1167, 0.4496, 0.08029, 0.4197, 0.05045, 0.3833, 0.02827, 0.3418, 0.01461, 0.2968, 0.01, 0.25, 0.01461, 0.2032, 0.02827, 0.1582, 0.05045, 0.1167, 0.08029, 0.08029, 0.1167, 0.05045, 0.1582, 0.02827, 0.2032, 0.01461, 0.25, 0.01, 0.2968, 0.01461, 0.3418, 0.02827, 0.3833, 0.05045, 0.4197, 0.08029, 0.4496, 0.1167, 0.4717, 0.1582, 0.4854, 0.2032, 0.49, 0.25, 0.4854, 0.2968, 0.4717, 0.3418, 0.4496, 0.3833, 0.4197, 0.4197, 0.3833, 0.4496, 0.3418, 0.4717])
me_cylinder.materials.append(mat_material)
me_cylinder.use_remesh_fix_poles = True
me_cylinder.use_remesh_preserve_attributes = False
me_cylinder.use_mirror_vertex_groups = False
me_cylinder.update()
me_plane_005 = bpy.data.meshes.new('Plane.005')
me_plane_005.from_pydata([(-0.4607, -1.337e-08, 0.176), (0.4607, -1.337e-08, 0.176), (-0.4607, 1.337e-08, 0.5302), (0.4607, 1.337e-08, 0.5302), (0.0, 0.4607, 0.176), (0.0, -0.4607, 0.176), (0.0, 0.4607, 0.5302), (0.0, -0.4607, 0.5302)], [], [(0, 1, 3, 2), (4, 5, 7, 6)])
me_plane_005.polygons.foreach_set('material_index', [1, 1])
_uv = me_plane_005.uv_layers.new(name='UVMap')
_uv.uv.foreach_set('vector', [0.0, 0.9968, 1.0, 0.9968, 1.0, 1.997, 0.0, 1.997, 0.0, 0.9968, 1.0, 0.9968, 1.0, 1.997, -3.576e-07, 1.997])
me_plane_005.materials.append(mat_grass_strand_002)
me_plane_005.materials.append(mat_grass_patch)
me_plane_005.use_remesh_fix_poles = True
me_plane_005.use_remesh_preserve_attributes = False
me_plane_005.use_mirror_vertex_groups = False
me_plane_005.update()
me_cylinder_001 = bpy.data.meshes.new('Cylinder.001')
me_cylinder_001.from_pydata([(0.0, 3.347, -2.1), (0.0, 3.347, 0.1), (0.6529, 3.282, -2.1), (0.6529, 3.282, 0.1), (1.281, 3.092, -2.1), (1.281, 3.092, 0.1), (1.859, 2.783, -2.1), (1.859, 2.783, 0.1), (2.367, 2.367, -2.1), (2.367, 2.367, 0.1), (2.783, 1.859, -2.1), (2.783, 1.859, 0.1), (3.092, 1.281, -2.1), (3.092, 1.281, 0.1), (3.282, 0.6529, -2.1), (3.282, 0.6529, 0.1), (3.347, 2.527e-07, -2.1), (3.347, 2.527e-07, 0.1), (3.282, -0.6529, -2.1), (3.282, -0.6529, 0.1), (3.092, -1.281, -2.1), (3.092, -1.281, 0.1), (2.783, -1.859, -2.1), (2.783, -1.859, 0.1), (2.367, -2.367, -2.1), (2.367, -2.367, 0.1), (1.859, -2.783, -2.1), (1.859, -2.783, 0.1), (1.281, -3.092, -2.1), (1.281, -3.092, 0.1), (0.6529, -3.282, -2.1), (0.6529, -3.282, 0.1), (-1.091e-06, -3.347, -2.1), (-1.091e-06, -3.347, 0.1), (-0.6529, -3.282, -2.1), (-0.6529, -3.282, 0.1), (-1.281, -3.092, -2.1), (-1.281, -3.092, 0.1), (-1.859, -2.783, -2.1), (-1.859, -2.783, 0.1), (-2.367, -2.367, -2.1), (-2.367, -2.367, 0.1), (-2.783, -1.859, -2.1), (-2.783, -1.859, 0.1), (-3.092, -1.281, -2.1), (-3.092, -1.281, 0.1), (-3.282, -0.6529, -2.1), (-3.282, -0.6529, 0.1), (-3.347, 3.232e-06, -2.1), (-3.347, 3.232e-06, 0.1), (-3.282, 0.6529, -2.1), (-3.282, 0.6529, 0.1), (-3.092, 1.281, -2.1), (-3.092, 1.281, 0.1), (-2.783, 1.859, -2.1), (-2.783, 1.859, 0.1), (-2.367, 2.367, -2.1), (-2.367, 2.367, 0.1), (-1.859, 2.783, -2.1), (-1.859, 2.783, 0.1), (-1.281, 3.092, -2.1), (-1.281, 3.092, 0.1), (-0.6529, 3.282, -2.1), (-0.6529, 3.282, 0.1), (0.6313, 3.174, 0.126), (6.817e-09, 3.236, 0.126), (1.238, 2.99, 0.126), (1.798, 2.691, 0.126), (2.288, 2.288, 0.126), (2.691, 1.798, 0.126), (2.99, 1.238, 0.126), (3.174, 0.6313, 0.126), (3.236, 2.78e-07, 0.126), (3.174, -0.6313, 0.126), (2.99, -1.238, 0.126), (2.691, -1.798, 0.126), (2.288, -2.288, 0.126), (1.798, -2.691, 0.126), (1.238, -2.99, 0.126), (0.6313, -3.174, 0.126), (-1.048e-06, -3.236, 0.126), (-0.6313, -3.174, 0.126), (-1.238, -2.99, 0.126), (-1.798, -2.691, 0.126), (-2.288, -2.288, 0.126), (-2.691, -1.798, 0.126), (-2.99, -1.238, 0.126), (-3.174, -0.6313, 0.126), (-3.236, 3.158e-06, 0.126), (-3.174, 0.6313, 0.126), (-2.99, 1.238, 0.126), (-2.691, 1.798, 0.126), (-2.288, 2.288, 0.126), (-1.798, 2.691, 0.126), (-1.238, 2.99, 0.126), (-0.6313, 3.174, 0.126), (0.0, 3.347, -0.227), (0.6529, 3.282, -0.227), (1.281, 3.092, -0.227), (1.859, 2.783, -0.227), (2.367, 2.367, -0.227), (2.783, 1.859, -0.227), (3.092, 1.281, -0.227), (3.282, 0.6529, -0.227), (3.347, 2.527e-07, -0.227), (3.282, -0.6529, -0.227), (3.092, -1.281, -0.227), (2.783, -1.859, -0.227), (2.367, -2.367, -0.227), (1.859, -2.783, -0.227), (1.281, -3.092, -0.227), (0.6529, -3.282, -0.227), (-1.091e-06, -3.347, -0.227), (-0.6529, -3.282, -0.227), (-1.281, -3.092, -0.227), (-1.859, -2.783, -0.227), (-2.367, -2.367, -0.227), (-2.783, -1.859, -0.227), (-3.092, -1.281, -0.227), (-3.282, -0.6529, -0.227), (-3.347, 3.232e-06, -0.227), (-3.282, 0.6529, -0.227), (-3.092, 1.281, -0.227), (-2.783, 1.859, -0.227), (-2.367, 2.367, -0.227), (-1.859, 2.783, -0.227), (-1.281, 3.092, -0.227), (-0.6529, 3.282, -0.227), (0.6529, 3.282, -1.163), (1.281, 3.092, -1.163), (1.859, 2.783, -1.163), (2.367, 2.367, -1.163), (2.783, 1.859, -1.163), (3.092, 1.281, -1.163), (3.282, 0.6529, -1.163), (3.347, 2.527e-07, -1.163), (3.282, -0.6529, -1.163), (3.092, -1.281, -1.163), (2.783, -1.859, -1.163), (2.367, -2.367, -1.163), (1.859, -2.783, -1.163), (1.281, -3.092, -1.163), (0.6529, -3.282, -1.163), (-1.091e-06, -3.347, -1.163), (-0.6529, -3.282, -1.163), (-1.281, -3.092, -1.163), (-1.859, -2.783, -1.163), (-2.367, -2.367, -1.163), (-2.783, -1.859, -1.163), (-3.092, -1.281, -1.163), (-3.282, -0.6529, -1.163), (-3.347, 3.232e-06, -1.163), (-3.282, 0.6529, -1.163), (-3.092, 1.281, -1.163), (-2.783, 1.859, -1.163), (-2.367, 2.367, -1.163), (-1.859, 2.783, -1.163), (-1.281, 3.092, -1.163), (-0.6529, 3.282, -1.163), (0.0, 3.347, -1.163), (1.382, -1.091, 0.126), (1.176, -1.25, 0.126), (0.9459, -1.406, 0.126), (0.7034, -1.443, 0.126), (0.4881, -1.489, 0.126), (0.2438, -1.626, 0.126), (0.02207, -1.841, 0.126), (-0.1249, -2.07, 0.126), (-0.2072, -2.287, 0.126), (-0.2492, -2.497, 0.126), (-0.2337, -2.792, 0.126), (-0.119, -3.056, 0.126), (-1.969, -2.138, 0.126), (-1.633, -1.919, 0.126), (-1.411, -1.648, 0.126), (-1.342, -1.372, 0.126), (-1.404, -1.117, 0.126), (-1.521, -0.9464, 0.126), (-1.764, -0.8321, 0.126), (-2.038, -0.8105, 0.126), (-2.324, -0.8114, 0.126), (-2.562, -0.7649, 0.126), (-2.736, -0.6275, 0.126), (-2.845, -0.4124, 0.126), (-2.912, -0.1816, 0.126), (-3.045, -0.04673, 0.126), (1.598, -1.054, 0.126), (1.866, -1.085, 0.126), (2.011, -1.203, 0.126), (2.08, -1.372, 0.126), (2.2, -1.519, 0.126), (2.438, -1.662, 0.126), (-2.521, 1.693, 0.126), (-2.376, 1.458, 0.126), (-2.266, 1.259, 0.126), (-2.125, 1.137, 0.126), (-1.917, 1.093, 0.126), (-1.734, 1.187, 0.126), (-1.49, 1.352, 0.126), (-1.281, 1.433, 0.126), (-0.9644, 1.43, 0.126), (-0.6727, 1.247, 0.126), (-0.2684, 1.059, 0.126), (0.05649, 1.046, 0.126), (0.4004, 1.083, 0.126), (0.7946, 1.283, 0.126), (1.037, 1.554, 0.126), (1.146, 1.864, 0.126), (1.167, 2.227, 0.126), (1.09, 2.529, 0.126), (1.106, 2.814, 0.126), (2.957, 0.6271, 0.126), (2.718, 0.7274, 0.126), (2.502, 0.8797, 0.126), (2.368, 1.095, 0.126), (2.287, 1.388, 0.126), (2.282, 1.599, 0.126), (2.15, 1.82, 0.126), (1.929, 1.96, 0.126), (1.782, 2.143, 0.126), (1.722, 2.385, 0.126)], [], [(96, 1, 3, 97), (97, 3, 5, 98), (98, 5, 7, 99), (99, 7, 9, 100), (100, 9, 11, 101), (101, 11, 13, 102), (102, 13, 15, 103), (103, 15, 17, 104), (104, 17, 19, 105), (105, 19, 21, 106), (106, 21, 23, 107), (107, 23, 25, 108), (108, 25, 27, 109), (109, 27, 29, 110), (110, 29, 31, 111), (111, 31, 33, 112), (112, 33, 35, 113), (113, 35, 37, 114), (114, 37, 39, 115), (115, 39, 41, 116), (116, 41, 43, 117), (117, 43, 45, 118), (118, 45, 47, 119), (119, 47, 49, 120), (120, 49, 51, 121), (121, 51, 53, 122), (122, 53, 55, 123), (123, 55, 57, 124), (124, 57, 59, 125), (125, 59, 61, 126), (9, 7, 67, 68), (126, 61, 63, 127), (127, 63, 1, 96), (0, 2, 4, 6, 8, 10, 12, 14, 16, 18, 20, 22, 24, 26, 28, 30, 32, 34, 36, 38, 40, 42, 44, 46, 48, 50, 52, 54, 56, 58, 60, 62), (27, 25, 76, 77), (45, 43, 85, 86), (63, 61, 94, 95), (19, 17, 72, 73), (37, 35, 81, 82), (55, 53, 90, 91), (11, 9, 68, 69), (29, 27, 77, 78), (47, 45, 86, 87), (3, 1, 65, 64), (1, 63, 95, 65), (21, 19, 73, 74), (39, 37, 82, 83), (57, 55, 91, 92), (13, 11, 69, 70), (31, 29, 78, 79), (49, 47, 87, 88), (5, 3, 64, 66), (23, 21, 74, 75), (41, 39, 83, 84), (59, 57, 92, 93), (15, 13, 70, 71), (33, 31, 79, 80), (51, 49, 88, 89), (7, 5, 66, 67), (25, 23, 75, 76), (43, 41, 84, 85), (61, 59, 93, 94), (17, 15, 71, 72), (35, 33, 80, 81), (53, 51, 89, 90), (158, 127, 96, 159), (157, 126, 127, 158), (156, 125, 126, 157), (155, 124, 125, 156), (154, 123, 124, 155), (153, 122, 123, 154), (152, 121, 122, 153), (151, 120, 121, 152), (150, 119, 120, 151), (149, 118, 119, 150), (148, 117, 118, 149), (147, 116, 117, 148), (146, 115, 116, 147), (145, 114, 115, 146), (144, 113, 114, 145), (143, 112, 113, 144), (142, 111, 112, 143), (141, 110, 111, 142), (140, 109, 110, 141), (139, 108, 109, 140), (138, 107, 108, 139), (137, 106, 107, 138), (136, 105, 106, 137), (135, 104, 105, 136), (134, 103, 104, 135), (133, 102, 103, 134), (132, 101, 102, 133), (131, 100, 101, 132), (130, 99, 100, 131), (129, 98, 99, 130), (128, 97, 98, 129), (159, 96, 97, 128), (0, 159, 128, 2), (2, 128, 129, 4), (4, 129, 130, 6), (6, 130, 131, 8), (8, 131, 132, 10), (10, 132, 133, 12), (12, 133, 134, 14), (14, 134, 135, 16), (16, 135, 136, 18), (18, 136, 137, 20), (20, 137, 138, 22), (22, 138, 139, 24), (24, 139, 140, 26), (26, 140, 141, 28), (28, 141, 142, 30), (30, 142, 143, 32), (32, 143, 144, 34), (34, 144, 145, 36), (36, 145, 146, 38), (38, 146, 147, 40), (40, 147, 148, 42), (42, 148, 149, 44), (44, 149, 150, 46), (46, 150, 151, 48), (48, 151, 152, 50), (50, 152, 153, 52), (52, 153, 154, 54), (54, 154, 155, 56), (56, 155, 156, 58), (58, 156, 157, 60), (60, 157, 158, 62), (62, 158, 159, 0), (75, 191, 190, 189, 188, 187, 186, 160, 161, 162, 163, 164, 165, 166, 167, 168, 169, 170, 171, 80, 79, 78, 77, 76), (84, 172, 173, 174, 175, 176, 177, 178, 179, 180, 181, 182, 183, 184, 185, 88, 87, 86, 85), (81, 80, 171, 170, 169, 168, 167, 166, 165, 164, 163, 162, 161, 160, 186, 187, 188, 189, 190, 191, 75, 74, 73, 72, 71, 211, 212, 213, 214, 215, 216, 217, 218, 219, 220, 67, 66, 210, 209, 208, 207, 206, 205, 204, 203, 202, 201, 200, 199, 198, 197, 196, 195, 194, 193, 192, 91, 90, 89, 88, 185, 184, 183, 182, 181, 180, 179, 178, 177, 176, 175, 174, 173, 172, 84, 83, 82), (91, 192, 193, 194, 195, 196, 197, 198, 199, 200, 201, 202, 203, 204, 205, 206, 207, 208, 209, 210, 66, 64, 65, 95, 94, 93, 92), (67, 220, 219, 218, 217, 216, 215, 214, 213, 212, 211, 71, 70, 69, 68)])
me_cylinder_001.polygons.foreach_set('use_smooth', [True] * 134)
me_cylinder_001.polygons.foreach_set('material_index', [1, 1, 1, 1, 1, 1, 1, 1, 1, 1, 1, 1, 1, 1, 1, 1, 1, 1, 1, 1, 1, 1, 1, 1, 1, 1, 1, 1, 1, 1, 1, 1, 1, 1, 1, 1, 1, 1, 1, 1, 1, 1, 1, 1, 1, 1, 1, 1, 1, 1, 1, 1, 1, 1, 1, 1, 1, 1, 1, 1, 1, 1, 1, 1, 1, 1, 1, 1, 1, 1, 1, 1, 1, 1, 1, 1, 1, 1, 1, 1, 1, 1, 1, 1, 1, 1, 1, 1, 1, 1, 1, 1, 1, 1, 1, 1, 1, 1, 1, 1, 1, 1, 1, 1, 1, 1, 1, 1, 1, 1, 1, 1, 1, 1, 1, 1, 1, 1, 1, 1, 1, 1, 1, 1, 1, 1, 1, 1, 1, 2, 2, 0, 2, 2])
_uv = me_cylinder_001.uv_layers.new(name='UVMap')
_uv.uv.foreach_set('vector', [1.0, 0.1826, 1.0, 1.0, 0.9688, 1.0, 0.9688, 0.1826, 0.9688, 0.1826, 0.9688, 1.0, 0.9375, 1.0, 0.9375, 0.1826, 0.9375, 0.1826, 0.9375, 1.0, 0.9062, 1.0, 0.9062, 0.1826, 0.9062, 0.1826, 0.9062, 1.0, 0.875, 1.0, 0.875, 0.1826, 0.875, 0.1826, 0.875, 1.0, 0.8438, 1.0, 0.8438, 0.1826, 0.8438, 0.1826, 0.8438, 1.0, 0.8125, 1.0, 0.8125, 0.1826, 0.8125, 0.1826, 0.8125, 1.0, 0.7812, 1.0, 0.7813, 0.1826, 0.7813, 0.1826, 0.7812, 1.0, 0.75, 1.0, 0.75, 0.1826, 0.75, 0.1826, 0.75, 1.0, 0.7188, 1.0, 0.7188, 0.1826, 0.7188, 0.1826, 0.7188, 1.0, 0.6875, 1.0, 0.6875, 0.1826, 0.6875, 0.1826, 0.6875, 1.0, 0.6562, 1.0, 0.6562, 0.1826, 0.6562, 0.1826, 0.6562, 1.0, 0.625, 1.0, 0.625, 0.1826, 0.625, 0.1826, 0.625, 1.0, 0.5938, 1.0, 0.5938, 0.1826, 0.5938, 0.1826, 0.5938, 1.0, 0.5625, 1.0, 0.5625, 0.1826, 0.5625, 0.1826, 0.5625, 1.0, 0.5312, 1.0, 0.5312, 0.1826, 0.5312, 0.1826, 0.5312, 1.0, 0.5, 1.0, 0.5, 0.1826, 0.5, 0.1826, 0.5, 1.0, 0.4688, 1.0, 0.4688, 0.1826, 0.4688, 0.1826, 0.4688, 1.0, 0.4375, 1.0, 0.4375, 0.1826, 0.4375, 0.1826, 0.4375, 1.0, 0.4062, 1.0, 0.4062, 0.1826, 0.4062, 0.1826, 0.4062, 1.0, 0.375, 1.0, 0.375, 0.1826, 0.375, 0.1826, 0.375, 1.0, 0.3438, 1.0, 0.3438, 0.1826, 0.3438, 0.1826, 0.3438, 1.0, 0.3125, 1.0, 0.3125, 0.1826, 0.3125, 0.1826, 0.3125, 1.0, 0.2812, 1.0, 0.2812, 0.1826, 0.2812, 0.1826, 0.2812, 1.0, 0.25, 1.0, 0.25, 0.1826, 0.25, 0.1826, 0.25, 1.0, 0.2188, 1.0, 0.2188, 0.1826, 0.2188, 0.1826, 0.2188, 1.0, 0.1875, 1.0, 0.1875, 0.1826, 0.1875, 0.1826, 0.1875, 1.0, 0.1562, 1.0, 0.1562, 0.1826, 0.1562, 0.1826, 0.1562, 1.0, 0.125, 1.0, 0.125, 0.1826, 0.125, 0.1826, 0.125, 1.0, 0.09375, 1.0, 0.09375, 0.1826, 0.09375, 0.1826, 0.09375, 1.0, 0.0625, 1.0, 0.0625, 0.1826, 0.875, 1.0, 0.9062, 1.0, 0.9057, 1.065, 0.8755, 1.065, 0.0625, 0.1826, 0.0625, 1.0, 0.03125, 1.0, 0.03125, 0.1826, 0.03125, 0.1826, 0.03125, 1.0, 0.0, 1.0, 0.0, 0.1826, 0.75, 0.49, 0.7968, 0.4854, 0.8418, 0.4717, 0.8833, 0.4496, 0.9197, 0.4197, 0.9496, 0.3833, 0.9717, 0.3418, 0.9854, 0.2968, 0.99, 0.25, 0.9854, 0.2032, 0.9717, 0.1582, 0.9496, 0.1167, 0.9197, 0.08029, 0.8833, 0.05045, 0.8418, 0.02827, 0.7968, 0.01461, 0.75, 0.01, 0.7032, 0.01461, 0.6582, 0.02827, 0.6167, 0.05045, 0.5803, 0.08029, 0.5504, 0.1167, 0.5283, 0.1582, 0.5146, 0.2032, 0.51, 0.25, 0.5146, 0.2968, 0.5283, 0.3418, 0.5504, 0.3833, 0.5803, 0.4197, 0.6167, 0.4496, 0.6582, 0.4717, 0.7032, 0.4854, 0.5938, 1.0, 0.625, 1.0, 0.6245, 1.065, 0.5943, 1.065, 0.3125, 1.0, 0.3438, 1.0, 0.3432, 1.065, 0.313, 1.065, 0.03125, 1.0, 0.0625, 1.0, 0.06198, 1.065, 0.03177, 1.065, 0.7188, 1.0, 0.75, 1.0, 0.7495, 1.065, 0.7193, 1.065, 0.4375, 1.0, 0.4688, 1.0, 0.4682, 1.065, 0.438, 1.065, 0.1562, 1.0, 0.1875, 1.0, 0.187, 1.065, 0.1568, 1.065, 0.8438, 1.0, 0.875, 1.0, 0.8745, 1.065, 0.8443, 1.065, 0.5625, 1.0, 0.5938, 1.0, 0.5932, 1.065, 0.563, 1.065, 0.2812, 1.0, 0.3125, 1.0, 0.312, 1.065, 0.2818, 1.065, 0.9688, 1.0, 1.0, 1.0, 0.9995, 1.065, 0.9693, 1.065, 0.0, 1.0, 0.03125, 1.0, 0.03073, 1.065, 0.0005178, 1.065, 0.6875, 1.0, 0.7188, 1.0, 0.7182, 1.065, 0.688, 1.065, 0.4062, 1.0, 0.4375, 1.0, 0.437, 1.065, 0.4068, 1.065, 0.125, 1.0, 0.1562, 1.0, 0.1557, 1.065, 0.1255, 1.065, 0.8125, 1.0, 0.8438, 1.0, 0.8432, 1.065, 0.813, 1.065, 0.5312, 1.0, 0.5625, 1.0, 0.562, 1.065, 0.5318, 1.065, 0.25, 1.0, 0.2812, 1.0, 0.2807, 1.065, 0.2505, 1.065, 0.9375, 1.0, 0.9688, 1.0, 0.9682, 1.065, 0.938, 1.065, 0.6562, 1.0, 0.6875, 1.0, 0.687, 1.065, 0.6568, 1.065, 0.375, 1.0, 0.4062, 1.0, 0.4057, 1.065, 0.3755, 1.065, 0.09375, 1.0, 0.125, 1.0, 0.1245, 1.065, 0.09427, 1.065, 0.7812, 1.0, 0.8125, 1.0, 0.812, 1.065, 0.7818, 1.065, 0.5, 1.0, 0.5312, 1.0, 0.5307, 1.065, 0.5005, 1.065, 0.2188, 1.0, 0.25, 1.0, 0.2495, 1.065, 0.2193, 1.065, 0.9062, 1.0, 0.9375, 1.0, 0.937, 1.065, 0.9068, 1.065, 0.625, 1.0, 0.6562, 1.0, 0.6557, 1.065, 0.6255, 1.065, 0.3438, 1.0, 0.375, 1.0, 0.3745, 1.065, 0.3443, 1.065, 0.0625, 1.0, 0.09375, 1.0, 0.09323, 1.065, 0.06302, 1.065, 0.75, 1.0, 0.7812, 1.0, 0.7807, 1.065, 0.7505, 1.065, 0.4688, 1.0, 0.5, 1.0, 0.4995, 1.065, 0.4693, 1.065, 0.1875, 1.0, 0.2188, 1.0, 0.2182, 1.065, 0.188, 1.065, 0.03125, -2.159, 0.03125, 0.1826, 0.0, 0.1826, 0.0, -2.159, 0.0625, -2.159, 0.0625, 0.1826, 0.03125, 0.1826, 0.03125, -2.159, 0.09375, -2.159, 0.09375, 0.1826, 0.0625, 0.1826, 0.0625, -2.159, 0.125, -2.159, 0.125, 0.1826, 0.09375, 0.1826, 0.09375, -2.159, 0.1562, -2.159, 0.1562, 0.1826, 0.125, 0.1826, 0.125, -2.159, 0.1875, -2.159, 0.1875, 0.1826, 0.1562, 0.1826, 0.1562, -2.159, 0.2187, -2.159, 0.2188, 0.1826, 0.1875, 0.1826, 0.1875, -2.159, 0.25, -2.159, 0.25, 0.1826, 0.2188, 0.1826, 0.2187, -2.159, 0.2812, -2.159, 0.2812, 0.1826, 0.25, 0.1826, 0.25, -2.159, 0.3125, -2.159, 0.3125, 0.1826, 0.2812, 0.1826, 0.2812, -2.159, 0.3438, -2.159, 0.3438, 0.1826, 0.3125, 0.1826, 0.3125, -2.159, 0.375, -2.159, 0.375, 0.1826, 0.3438, 0.1826, 0.3438, -2.159, 0.4062, -2.159, 0.4062, 0.1826, 0.375, 0.1826, 0.375, -2.159, 0.4375, -2.159, 0.4375, 0.1826, 0.4062, 0.1826, 0.4062, -2.159, 0.4688, -2.159, 0.4688, 0.1826, 0.4375, 0.1826, 0.4375, -2.159, 0.5, -2.159, 0.5, 0.1826, 0.4688, 0.1826, 0.4688, -2.159, 0.5312, -2.159, 0.5312, 0.1826, 0.5, 0.1826, 0.5, -2.159, 0.5625, -2.159, 0.5625, 0.1826, 0.5312, 0.1826, 0.5312, -2.159, 0.5937, -2.159, 0.5938, 0.1826, 0.5625, 0.1826, 0.5625, -2.159, 0.625, -2.159, 0.625, 0.1826, 0.5938, 0.1826, 0.5937, -2.159, 0.6562, -2.159, 0.6562, 0.1826, 0.625, 0.1826, 0.625, -2.159, 0.6875, -2.159, 0.6875, 0.1826, 0.6562, 0.1826, 0.6562, -2.159, 0.7188, -2.159, 0.7188, 0.1826, 0.6875, 0.1826, 0.6875, -2.159, 0.75, -2.159, 0.75, 0.1826, 0.7188, 0.1826, 0.7188, -2.159, 0.7812, -2.159, 0.7813, 0.1826, 0.75, 0.1826, 0.75, -2.159, 0.8125, -2.159, 0.8125, 0.1826, 0.7813, 0.1826, 0.7812, -2.159, 0.8438, -2.159, 0.8438, 0.1826, 0.8125, 0.1826, 0.8125, -2.159, 0.875, -2.159, 0.875, 0.1826, 0.8438, 0.1826, 0.8438, -2.159, 0.9062, -2.159, 0.9062, 0.1826, 0.875, 0.1826, 0.875, -2.159, 0.9375, -2.159, 0.9375, 0.1826, 0.9062, 0.1826, 0.9062, -2.159, 0.9688, -2.159, 0.9688, 0.1826, 0.9375, 0.1826, 0.9375, -2.159, 1.0, -2.159, 1.0, 0.1826, 0.9688, 0.1826, 0.9688, -2.159, 1.0, -4.5, 1.0, -2.159, 0.9688, -2.159, 0.9688, -4.5, 0.9688, -4.5, 0.9688, -2.159, 0.9375, -2.159, 0.9375, -4.5, 0.9375, -4.5, 0.9375, -2.159, 0.9062, -2.159, 0.9062, -4.5, 0.9062, -4.5, 0.9062, -2.159, 0.875, -2.159, 0.875, -4.5, 0.875, -4.5, 0.875, -2.159, 0.8438, -2.159, 0.8438, -4.5, 0.8438, -4.5, 0.8438, -2.159, 0.8125, -2.159, 0.8125, -4.5, 0.8125, -4.5, 0.8125, -2.159, 0.7812, -2.159, 0.7812, -4.5, 0.7812, -4.5, 0.7812, -2.159, 0.75, -2.159, 0.75, -4.5, 0.75, -4.5, 0.75, -2.159, 0.7188, -2.159, 0.7188, -4.5, 0.7188, -4.5, 0.7188, -2.159, 0.6875, -2.159, 0.6875, -4.5, 0.6875, -4.5, 0.6875, -2.159, 0.6562, -2.159, 0.6562, -4.5, 0.6562, -4.5, 0.6562, -2.159, 0.625, -2.159, 0.625, -4.5, 0.625, -4.5, 0.625, -2.159, 0.5937, -2.159, 0.5937, -4.5, 0.5938, -4.5, 0.5937, -2.159, 0.5625, -2.159, 0.5625, -4.5, 0.5625, -4.5, 0.5625, -2.159, 0.5312, -2.159, 0.5312, -4.5, 0.5312, -4.5, 0.5312, -2.159, 0.5, -2.159, 0.5, -4.5, 0.5, -4.5, 0.5, -2.159, 0.4688, -2.159, 0.4688, -4.5, 0.4688, -4.5, 0.4688, -2.159, 0.4375, -2.159, 0.4375, -4.5, 0.4375, -4.5, 0.4375, -2.159, 0.4062, -2.159, 0.4062, -4.5, 0.4062, -4.5, 0.4062, -2.159, 0.375, -2.159, 0.375, -4.5, 0.375, -4.5, 0.375, -2.159, 0.3438, -2.159, 0.3438, -4.5, 0.3438, -4.5, 0.3438, -2.159, 0.3125, -2.159, 0.3125, -4.5, 0.3125, -4.5, 0.3125, -2.159, 0.2812, -2.159, 0.2812, -4.5, 0.2812, -4.5, 0.2812, -2.159, 0.25, -2.159, 0.25, -4.5, 0.25, -4.5, 0.25, -2.159, 0.2187, -2.159, 0.2188, -4.5, 0.2187, -4.5, 0.2187, -2.159, 0.1875, -2.159, 0.1875, -4.5, 0.1875, -4.5, 0.1875, -2.159, 0.1562, -2.159, 0.1562, -4.5, 0.1562, -4.5, 0.1562, -2.159, 0.125, -2.159, 0.125, -4.5, 0.125, -4.5, 0.125, -2.159, 0.09375, -2.159, 0.09375, -4.5, 0.09375, -4.5, 0.09375, -2.159, 0.0625, -2.159, 0.0625, -4.5, 0.0625, -4.5, 0.0625, -2.159, 0.03125, -2.159, 0.03125, -4.5, 0.03125, -4.5, 0.03125, -2.159, 0.0, -2.159, 0.0, -4.5, 0.4429, 0.1211, 0.4248, 0.1309, 0.4078, 0.141, 0.3991, 0.1516, 0.3942, 0.1637, 0.3838, 0.1722, 0.3646, 0.1744, 0.3491, 0.1718, 0.3343, 0.1604, 0.3178, 0.1492, 0.3004, 0.1466, 0.285, 0.1432, 0.2675, 0.1334, 0.2516, 0.118, 0.241, 0.1016, 0.2351, 0.08596, 0.2321, 0.07095, 0.2332, 0.04976, 0.2415, 0.03085, 0.25, 0.01795, 0.2953, 0.02241, 0.3388, 0.03562, 0.3789, 0.05706, 0.4141, 0.08592, 0.08592, 0.08592, 0.1088, 0.09667, 0.1329, 0.1124, 0.1488, 0.1319, 0.1537, 0.1516, 0.1493, 0.1699, 0.1409, 0.1821, 0.1235, 0.1903, 0.1038, 0.1919, 0.08337, 0.1918, 0.06628, 0.1951, 0.05379, 0.205, 0.04599, 0.2204, 0.04116, 0.237, 0.03162, 0.2466, 0.01795, 0.25, 0.02241, 0.2047, 0.03562, 0.1612, 0.05706, 0.1211, 0.2047, 0.02241, 0.25, 0.01795, 0.2415, 0.03085, 0.2332, 0.04976, 0.2321, 0.07095, 0.2351, 0.08596, 0.241, 0.1016, 0.2516, 0.118, 0.2675, 0.1334, 0.285, 0.1432, 0.3004, 0.1466, 0.3178, 0.1492, 0.3343, 0.1604, 0.3491, 0.1718, 0.3646, 0.1744, 0.3838, 0.1722, 0.3942, 0.1637, 0.3991, 0.1516, 0.4078, 0.141, 0.4248, 0.1309, 0.4429, 0.1211, 0.4644, 0.1612, 0.4776, 0.2047, 0.482, 0.25, 0.4776, 0.2953, 0.462, 0.295, 0.4449, 0.3022, 0.4294, 0.3131, 0.4198, 0.3285, 0.414, 0.3496, 0.4136, 0.3647, 0.4042, 0.3805, 0.3883, 0.3906, 0.3778, 0.4037, 0.3735, 0.421, 0.3789, 0.4429, 0.3388, 0.4644, 0.3293, 0.4518, 0.3282, 0.4313, 0.3337, 0.4097, 0.3322, 0.3837, 0.3244, 0.3614, 0.307, 0.342, 0.2787, 0.3277, 0.2541, 0.325, 0.2308, 0.326, 0.2018, 0.3394, 0.1808, 0.3525, 0.1581, 0.3527, 0.1431, 0.3469, 0.1257, 0.3351, 0.1125, 0.3284, 0.09761, 0.3315, 0.08754, 0.3403, 0.07962, 0.3545, 0.06924, 0.3714, 0.05706, 0.3789, 0.03562, 0.3388, 0.02241, 0.2953, 0.01795, 0.25, 0.03162, 0.2466, 0.04116, 0.237, 0.04599, 0.2204, 0.05379, 0.205, 0.06628, 0.1951, 0.08337, 0.1918, 0.1038, 0.1919, 0.1235, 0.1903, 0.1409, 0.1821, 0.1493, 0.1699, 0.1537, 0.1516, 0.1488, 0.1319, 0.1329, 0.1124, 0.1088, 0.09667, 0.08592, 0.08592, 0.1211, 0.05706, 0.1612, 0.03562, 0.05706, 0.3789, 0.06924, 0.3714, 0.07962, 0.3545, 0.08754, 0.3403, 0.09761, 0.3315, 0.1125, 0.3284, 0.1257, 0.3351, 0.1431, 0.3469, 0.1581, 0.3527, 0.1808, 0.3525, 0.2018, 0.3394, 0.2308, 0.326, 0.2541, 0.325, 0.2787, 0.3277, 0.307, 0.342, 0.3244, 0.3614, 0.3322, 0.3837, 0.3337, 0.4097, 0.3282, 0.4313, 0.3293, 0.4518, 0.3388, 0.4644, 0.2953, 0.4776, 0.25, 0.482, 0.2047, 0.4776, 0.1612, 0.4644, 0.1211, 0.4429, 0.08592, 0.4141, 0.3789, 0.4429, 0.3735, 0.421, 0.3778, 0.4037, 0.3883, 0.3906, 0.4042, 0.3805, 0.4136, 0.3647, 0.414, 0.3496, 0.4198, 0.3285, 0.4294, 0.3131, 0.4449, 0.3022, 0.462, 0.295, 0.4776, 0.2953, 0.4644, 0.3388, 0.4429, 0.3789, 0.4141, 0.4141])
me_cylinder_001.materials.append(mat_material_005)
me_cylinder_001.materials.append(mat_material_004)
me_cylinder_001.materials.append(mat_material_003)
me_cylinder_001.use_remesh_fix_poles = True
me_cylinder_001.use_remesh_preserve_attributes = False
me_cylinder_001.use_mirror_vertex_groups = False
me_cylinder_001.update()
me_plane_002_duplicator_003 = bpy.data.meshes.new('Plane.002 Duplicator.003')
me_plane_002_duplicator_003.from_pydata([(-2.638, -1.89, 0.06855), (-2.519, -1.832, 0.06855), (-2.629, -1.758, 0.06855), (-0.3048, -3.124, 0.07152), (-0.4282, -3.182, 0.07152), (-0.3156, -3.26, 0.07152), (-1.497, 0.854, 0.06965), (-1.504, 0.9877, 0.06965), (-1.616, 0.9146, 0.06965), (1.353, -2.073, 0.07165), (1.318, -2.206, 0.07165), (1.45, -2.169, 0.07165), (-1.127, -2.031, 0.07083), (-1.164, -2.161, 0.07083), (-1.032, -2.128, 0.07083), (-2.245, -0.2133, 0.07962), (-2.172, -0.0832, 0.07962), (-2.321, -0.08514, 0.07962), (-2.21, 2.012, 0.06535), (-2.086, 2.044, 0.06535), (-2.176, 2.135, 0.06535), (2.257, -2.205, 0.07719), (2.202, -2.339, 0.07719), (2.346, -2.32, 0.07719), (-2.128, 2.496, 0.06532), (-2.08, 2.378, 0.06532), (-2.002, 2.478, 0.06532), (-1.032, -0.1883, 0.07724), (-0.8931, -0.2309, 0.07724), (-0.9258, -0.08915, 0.07724), (1.569, 0.7118, 0.07247), (1.701, 0.7522, 0.07247), (1.6, 0.8465, 0.07247), (1.035, -1.117, 0.06908), (1.146, -1.044, 0.06908), (1.027, -0.9846, 0.06908), (0.7485, -0.4748, 0.07317), (0.769, -0.3371, 0.07317), (0.6395, -0.3882, 0.07317), (1.318, -0.5581, 0.07819), (1.285, -0.7013, 0.07819), (1.426, -0.6583, 0.07819), (0.578, -1.749, 0.07746), (0.718, -1.79, 0.07746), (0.6833, -1.648, 0.07746), (-2.751, -0.0359, 0.07265), (-2.769, 0.1014, 0.07265), (-2.879, 0.01744, 0.07265), (-0.1112, -1.406, 0.07311), (-0.2139, -1.312, 0.07311), (-0.2439, -1.448, 0.07311), (2.558, -1.143, 0.07227), (2.596, -1.01, 0.07227), (2.462, -1.044, 0.07227), (-0.3428, 1.138, 0.0668), (-0.3075, 1.262, 0.0668), (-0.4331, 1.23, 0.0668), (-1.599, -0.07459, 0.07099), (-1.544, 0.04953, 0.07099), (-1.679, 0.03551, 0.07099), (0.06621, -0.5308, 0.07111), (0.007984, -0.6538, 0.07111), (0.1437, -0.6427, 0.07111), (1.915, -0.1673, 0.06812), (1.849, -0.05328, 0.06812), (1.783, -0.1672, 0.06812), (-2.578, -0.4422, 0.07898), (-2.598, -0.589, 0.07898), (-2.461, -0.533, 0.07898), (0.5612, 1.689, 0.07501), (0.5213, 1.825, 0.07501), (0.4231, 1.723, 0.07501), (0.4334, -0.7512, 0.07009), (0.5351, -0.8393, 0.07009), (0.5606, -0.7071, 0.07009), (1.765, 0.8412, 0.07859), (1.647, 0.7527, 0.07859), (1.783, 0.6947, 0.07859), (1.298, 0.8268, 0.07506), (1.279, 0.9677, 0.07506), (1.167, 0.8809, 0.07506), (2.903, -0.9507, 0.07765), (2.931, -1.094, 0.07765), (3.041, -0.9974, 0.07765), (-0.5861, -1.175, 0.06685), (-0.6898, -1.253, 0.06685), (-0.5705, -1.304, 0.06685), (0.6111, -0.2901, 0.06715), (0.7366, -0.3242, 0.06715), (0.7033, -0.1985, 0.06715), (0.9757, 1.904, 0.07848), (0.8595, 1.995, 0.07848), (0.839, 1.849, 0.07848), (-0.1816, -2.334, 0.07556), (-0.1989, -2.476, 0.07556), (-0.06739, -2.42, 0.07556), (-0.9518, 1.207, 0.06981), (-0.8647, 1.105, 0.06981), (-0.8198, 1.232, 0.06981), (-1.241, 2.447, 0.07929), (-1.373, 2.378, 0.07929), (-1.247, 2.299, 0.07929), (0.4107, 2.151, 0.08132), (0.3496, 2.29, 0.08132), (0.2599, 2.168, 0.08132), (1.192, -0.6798, 0.07638), (1.05, -0.6562, 0.07638), (1.1, -0.7912, 0.07638), (-1.234, -2.85, 0.0718), (-1.104, -2.893, 0.0718), (-1.132, -2.759, 0.0718), (-0.595, 0.1206, 0.07298), (-0.6093, -0.01765, 0.07298), (-0.4824, 0.03904, 0.07298), (1.115, 1.104, 0.06561), (1.121, 0.9767, 0.06561), (1.229, 1.046, 0.06561), (-3.103, 0.4399, 0.07912), (-3.172, 0.5711, 0.07912), (-3.251, 0.4456, 0.07912), (-1.414, -0.2484, 0.06639), (-1.405, -0.1198, 0.06639), (-1.521, -0.1765, 0.06639), (1.663, 2.715, 0.07474), (1.637, 2.854, 0.07474), (1.529, 2.762, 0.07474), (-1.74, -1.279, 0.07693), (-1.624, -1.191, 0.07693), (-1.758, -1.135, 0.07693), (-1.11, 1.816, 0.06728), (-1.008, 1.898, 0.06728), (-1.129, 1.945, 0.06728), (0.5993, 1.145, 0.0773), (0.7212, 1.225, 0.0773), (0.5913, 1.29, 0.0773), (0.1456, -1.57, 0.07315), (0.1785, -1.705, 0.07315), (0.2792, -1.609, 0.07315), (2.528, -1.013, 0.07703), (2.382, -1.01, 0.07703), (2.452, -1.137, 0.07703), (1.193, 0.9416, 0.08055), (1.237, 0.7977, 0.08055), (1.34, 0.9078, 0.08055), (-0.851, -2.677, 0.06598), (-0.7302, -2.72, 0.06598), (-0.7531, -2.594, 0.06598), (0.9586, -0.76, 0.07067), (1.09, -0.7273, 0.07067), (0.9959, -0.6298, 0.07067), (0.8804, 0.6788, 0.07198), (0.9814, 0.772, 0.07198), (0.8501, 0.8129, 0.07198), (0.5165, -1.683, 0.08137), (0.5707, -1.825, 0.08137), (0.6664, -1.707, 0.08137), (2.731, 0.06447, 0.07482), (2.704, -0.07478, 0.07482), (2.838, -0.02835, 0.07482), (1.341, -0.2686, 0.07468), (1.459, -0.3479, 0.07468), (1.469, -0.2067, 0.07468), (-0.8936, -2.726, 0.06548), (-0.9464, -2.61, 0.06548), (-1.021, -2.714, 0.06548), (2.042, 2.016, 0.07587), (2.049, 1.872, 0.07587), (2.17, 1.95, 0.07587), (-2.471, 1.738, 0.07571), (-2.609, 1.699, 0.07571), (-2.506, 1.599, 0.07571), (-0.6867, -1.742, 0.06637), (-0.5758, -1.808, 0.06637), (-0.5743, -1.679, 0.06637), (-0.9512, -2.048, 0.07221), (-0.8423, -2.133, 0.07221), (-0.8237, -1.996, 0.07221), (-0.9435, -2.703, 0.07654), (-0.7993, -2.696, 0.07654), (-0.8776, -2.575, 0.07654), (0.5361, -1.177, 0.07998), (0.6601, -1.26, 0.07998), (0.6707, -1.111, 0.07998), (-0.4663, -2.681, 0.06919), (-0.5988, -2.694, 0.06919), (-0.5208, -2.802, 0.06919), (2.052, 0.6514, 0.06765), (1.922, 0.6649, 0.06765), (1.975, 0.5454, 0.06765), (-2.318, 2.114, 0.06611), (-2.36, 2.236, 0.06611), (-2.444, 2.139, 0.06611), (0.2909, 1.415, 0.07423), (0.1644, 1.477, 0.07423), (0.1739, 1.336, 0.07423), (-2.059, 1.679, 0.07656), (-1.945, 1.767, 0.07656), (-2.079, 1.822, 0.07656), (-0.7856, 3.159, 0.07928), (-0.6783, 3.057, 0.07928), (-0.643, 3.201, 0.07928), (1.227, -1.064, 0.06689), (1.356, -1.078, 0.06689), (1.303, -0.9593, 0.06689), (-1.324, 0.3951, 0.07122), (-1.214, 0.3142, 0.07122), (-1.199, 0.4497, 0.07122), (-1.761, -2.716, 0.07991), (-1.77, -2.566, 0.07991), (-1.895, -2.649, 0.07991), (2.014, 1.582, 0.07338), (1.879, 1.618, 0.07338), (1.915, 1.483, 0.07338), (-1.306, -1.706, 0.07175), (-1.339, -1.573, 0.07175), (-1.437, -1.668, 0.07175), (2.111, 0.1463, 0.06895), (2.113, 0.2791, 0.06895), (1.997, 0.2143, 0.06895), (1.677, 1.035, 0.07706), (1.63, 0.8974, 0.07706), (1.773, 0.9257, 0.07706), (1.565, 0.2941, 0.0782), (1.609, 0.4345, 0.0782), (1.465, 0.4018, 0.0782), (-1.824, -2.02, 0.07318), (-1.929, -2.112, 0.07318), (-1.797, -2.157, 0.07318), (1.247, -0.4533, 0.06929), (1.146, -0.3663, 0.06929), (1.121, -0.4974, 0.06929), (-3.167, -0.7535, 0.07407), (-3.124, -0.8876, 0.07407), (-3.029, -0.7838, 0.07407), (1.807, -2.628, 0.07117), (1.939, -2.659, 0.07117), (1.9, -2.528, 0.07117), (-1.183, 1.452, 0.07978), (-1.096, 1.572, 0.07978), (-1.244, 1.588, 0.07978), (1.235, 0.03408, 0.07475), (1.215, 0.1743, 0.07475), (1.103, 0.08685, 0.07475), (-0.5438, 1.392, 0.0675), (-0.6662, 1.346, 0.0675), (-0.5655, 1.263, 0.0675), (-1.269, -1.815, 0.07507), (-1.284, -1.674, 0.07507), (-1.399, -1.758, 0.07507), (-2.972, -1.027, 0.07874), (-3.104, -1.094, 0.07874), (-2.98, -1.175, 0.07874), (-1.273, -1.002, 0.07118), (-1.235, -1.133, 0.07118), (-1.141, -1.034, 0.07118), (-2.216, -1.177, 0.07473), (-2.079, -1.143, 0.07473), (-2.177, -1.041, 0.07473), (-0.5777, -2.526, 0.08089), (-0.4342, -2.573, 0.08089), (-0.4649, -2.425, 0.08089), (0.578, 1.239, 0.07535), (0.7034, 1.307, 0.07535), (0.5818, 1.381, 0.07535), (0.615, -3.055, 0.08089), (0.4642, -3.046, 0.08089), (0.5314, -3.181, 0.08089), (0.2508, -2.459, 0.08101), (0.1184, -2.533, 0.08101), (0.2478, -2.611, 0.08101), (-3.174, 0.4451, 0.07), (-3.189, 0.3115, 0.07), (-3.066, 0.3654, 0.07), (-1.12, -2.82, 0.07322), (-0.9992, -2.751, 0.07322), (-1.12, -2.68, 0.07322), (-1.466, 2.769, 0.07104), (-1.338, 2.722, 0.07104), (-1.361, 2.856, 0.07104), (0.5221, -0.2649, 0.07669), (0.4147, -0.3618, 0.07669), (0.5523, -0.4063, 0.07669), (0.5291, -2.022, 0.06804), (0.5985, -2.134, 0.06804), (0.6605, -2.018, 0.06804), (2.53, -0.9104, 0.07139), (2.47, -1.033, 0.07139), (2.606, -1.024, 0.07139), (-0.9797, 0.02119, 0.07555), (-1.114, -0.02775, 0.07555), (-1.004, -0.1196, 0.07555), (0.6369, -2.989, 0.06933), (0.7703, -2.989, 0.06933), (0.7037, -2.873, 0.06933), (0.5892, 0.2717, 0.07908), (0.7374, 0.2651, 0.07908), (0.6691, 0.3967, 0.07908), (1.274, -2.462, 0.07348), (1.413, -2.445, 0.07348), (1.329, -2.333, 0.07348), (1.409, -2.625, 0.07755), (1.368, -2.485, 0.07755), (1.267, -2.591, 0.07755), (-0.9633, -1.697, 0.07364), (-1.083, -1.624, 0.07364), (-1.086, -1.764, 0.07364), (-1.184, 0.9823, 0.07288), (-1.107, 1.098, 0.07288), (-1.246, 1.107, 0.07288), (2.059, 1.701, 0.07207), (2.066, 1.564, 0.07207), (2.182, 1.638, 0.07207), (-1.245, -0.06894, 0.06771), (-1.114, -0.05897, 0.06771), (-1.188, 0.04912, 0.06771), (-1.001, 2.261, 0.07807), (-1.117, 2.172, 0.07807), (-0.9819, 2.116, 0.07807), (2.459, 1.492, 0.0809), (2.592, 1.562, 0.0809), (2.465, 1.643, 0.0809), (-0.4019, 1.888, 0.08112), (-0.3067, 1.77, 0.08112), (-0.2524, 1.911, 0.08112), (2.227, -1.936, 0.06913), (2.126, -2.022, 0.06913), (2.251, -2.067, 0.06913), (2.424, 1.468, 0.07135), (2.328, 1.565, 0.07135), (2.292, 1.433, 0.07135), (-2.053, -0.5457, 0.06793), (-2.178, -0.5045, 0.06793), (-2.151, -0.633, 0.06793), (2.016, 2.41, 0.07759), (1.915, 2.515, 0.07759), (1.875, 2.375, 0.07759), (-1.111, -2.814, 0.07181), (-0.9859, -2.757, 0.07181), (-1.098, -2.677, 0.07181), (1.116, -2.95, 0.06629), (1.102, -2.821, 0.06629), (0.9979, -2.897, 0.06629), (-0.3198, 1.566, 0.07707), (-0.444, 1.491, 0.07707), (-0.3166, 1.421, 0.07707), (1.626, -1.548, 0.07422), (1.739, -1.463, 0.07422), (1.609, -1.408, 0.07422), (-1.097, 1.969, 0.07046), (-1.228, 2.004, 0.07046), (-1.193, 1.874, 0.07046), (-0.6975, -1.826, 0.07802), (-0.7083, -1.972, 0.07802), (-0.5762, -1.908, 0.07802), (0.4786, -1.81, 0.06708), (0.4184, -1.925, 0.06708), (0.5483, -1.92, 0.06708), (-1.893, -1.023, 0.07734), (-1.779, -1.113, 0.07734), (-1.758, -0.9688, 0.07734), (-1.008, -2.875, 0.07118), (-1.008, -2.738, 0.07118), (-1.126, -2.807, 0.07118), (-2.303, -1.739, 0.07091), (-2.386, -1.631, 0.07091), (-2.438, -1.757, 0.07091), (-1.334, -1.909, 0.07381), (-1.202, -1.956, 0.07381), (-1.228, -1.818, 0.07381), (0.3344, 0.6345, 0.07496), (0.27, 0.7611, 0.07496), (0.1926, 0.642, 0.07496), (2.694, 0.01021, 0.07686), (2.584, 0.1054, 0.07686), (2.557, -0.03685, 0.07686), (-2.328, 1.524, 0.08049), (-2.452, 1.608, 0.08049), (-2.463, 1.458, 0.08049), (2.225, -0.4352, 0.08048), (2.314, -0.3141, 0.08048), (2.165, -0.2974, 0.08048), (3.167, 0.5491, 0.07263), (3.227, 0.6735, 0.07263), (3.089, 0.6639, 0.07263), (-0.1203, 2.215, 0.06947), (-0.1858, 2.099, 0.06947), (-0.05214, 2.1, 0.06947), (-0.2461, 1.835, 0.07355), (-0.3098, 1.71, 0.07355), (-0.1701, 1.718, 0.07355), (-0.1431, -1.993, 0.07011), (-0.2651, -2.05, 0.07011), (-0.1549, -2.127, 0.07011), (-0.6799, 3.232, 0.07979), (-0.6708, 3.083, 0.07979), (-0.5462, 3.165, 0.07979), (-0.8918, -0.4848, 0.06806), (-0.7755, -0.5461, 0.06806), (-0.7806, -0.4147, 0.06806), (1.692, 1.502, 0.06641), (1.755, 1.615, 0.06641), (1.626, 1.613, 0.06641), (-2.659, 1.668, 0.0734), (-2.592, 1.546, 0.0734), (-2.519, 1.665, 0.0734), (1.808, -1.161, 0.07796), (1.796, -1.307, 0.07796), (1.929, -1.244, 0.07796), (-0.9149, 3.153, 0.07536), (-1.002, 3.04, 0.07536), (-0.8605, 3.021, 0.07536), (0.3456, 1.635, 0.07202), (0.2337, 1.555, 0.07202), (0.3588, 1.498, 0.07202), (-0.1076, -2.41, 0.07897), (-0.2438, -2.352, 0.07897), (-0.2261, -2.499, 0.07897), (1.514, 1.223, 0.0769), (1.402, 1.315, 0.0769), (1.378, 1.171, 0.0769), (-0.06241, -2.042, 0.07578), (0.06108, -1.969, 0.07578), (-0.06356, -1.899, 0.07578), (0.2859, -1.837, 0.0741), (0.3618, -1.955, 0.0741), (0.4264, -1.83, 0.0741), (0.09715, -1.539, 0.06868), (0.005915, -1.443, 0.06868), (-0.03159, -1.57, 0.06868), (-2.263, -0.3042, 0.076), (-2.137, -0.2361, 0.076), (-2.259, -0.1607, 0.076), (-0.5994, -2.334, 0.07542), (-0.612, -2.476, 0.07542), (-0.4826, -2.416, 0.07542), (-1.425, 0.7175, 0.07545), (-1.291, 0.7656, 0.07545), (-1.4, 0.8579, 0.07545), (0.197, -1.902, 0.0673), (0.1834, -2.031, 0.0673), (0.3025, -1.978, 0.0673), (2.114, 0.09506, 0.07114), (2.232, 0.02729, 0.07114), (2.231, 0.1635, 0.07114), (-0.06436, -2.233, 0.07602), (0.05392, -2.152, 0.07602), (-0.07579, -2.09, 0.07602), (-0.2172, 1.61, 0.07123), (-0.2071, 1.474, 0.07123), (-0.09441, 1.551, 0.07123), (0.942, -2.164, 0.07259), (0.978, -2.297, 0.07259), (1.076, -2.199, 0.07259), (-2.641, -1.366, 0.08032), (-2.517, -1.45, 0.08032), (-2.506, -1.3, 0.08032), (-2.94, -0.7608, 0.07767), (-2.865, -0.6351, 0.07767), (-3.011, -0.6333, 0.07767), (-0.8706, 2.894, 0.07736), (-1.001, 2.828, 0.07736), (-0.8792, 2.748, 0.07736), (-2.063, 1.58, 0.07642), (-2.2, 1.623, 0.07642), (-2.169, 1.483, 0.07642), (-0.8686, 0.7137, 0.07067), (-0.8512, 0.8481, 0.07067), (-0.9762, 0.7959, 0.07067), (-0.06883, 3.227, 0.06539), (0.03788, 3.157, 0.06539), (0.04479, 3.284, 0.06539), (0.955, -1.01, 0.06549), (1.03, -0.9068, 0.06549), (0.9027, -0.8939, 0.06549), (-2.413, 1.406, 0.0745), (-2.295, 1.484, 0.0745), (-2.421, 1.547, 0.0745), (1.541, 0.2257, 0.07115), (1.619, 0.3368, 0.07115), (1.484, 0.3494, 0.07115), (2.621, -0.5118, 0.07611), (2.666, -0.6484, 0.07611), (2.762, -0.5413, 0.07611), (-3.215, 0.1131, 0.0748), (-3.273, -0.01621, 0.0748), (-3.132, -0.001985, 0.0748), (2.302, -1.484, 0.07022), (2.436, -1.466, 0.07022), (2.353, -1.359, 0.07022), (-1.519, 0.7527, 0.08007), (-1.625, 0.6469, 0.08007), (-1.48, 0.608, 0.08007), (-1.122, -0.4193, 0.08012), (-0.9726, -0.4318, 0.08012), (-1.036, -0.2962, 0.08012), (-0.5125, 1.43, 0.06831), (-0.4766, 1.556, 0.06831), (-0.6044, 1.524, 0.06831), (-1.193, -1.87, 0.0731), (-1.09, -1.777, 0.0731), (-1.223, -1.735, 0.0731), (-1.378, -2.26, 0.07702), (-1.339, -2.4, 0.07702), (-1.237, -2.297, 0.07702), (2.215, -1.542, 0.081), (2.153, -1.404, 0.081), (2.065, -1.526, 0.081), (0.3331, -1.961, 0.07916), (0.1858, -1.979, 0.07916), (0.2752, -2.097, 0.07916), (0.1677, 3.175, 0.07084), (0.2737, 3.09, 0.07084), (0.2941, 3.224, 0.07084), (1.096, -1.045, 0.06721), (0.9675, -1.028, 0.06721), (1.017, -1.148, 0.06721), (0.2642, -1.608, 0.07644), (0.1201, -1.601, 0.07644), (0.1861, -1.729, 0.07644), (0.8308, 0.5465, 0.07662), (0.9751, 0.5542, 0.07662), (0.8962, 0.6754, 0.07662), (-0.854, 0.6915, 0.07398), (-0.9875, 0.7355, 0.07398), (-0.9588, 0.5979, 0.07398), (-0.902, -1.345, 0.07746), (-1.031, -1.277, 0.07746), (-1.025, -1.423, 0.07746), (-0.6704, 1.936, 0.08036), (-0.5302, 1.99, 0.08036), (-0.6471, 2.085, 0.08036), (0.2135, 1.992, 0.06949), (0.1065, 1.912, 0.06949), (0.2294, 1.86, 0.06949), (1.39, 0.4635, 0.0785), (1.244, 0.4823, 0.0785), (1.301, 0.3463, 0.0785), (1.036, -0.5604, 0.0771), (0.949, -0.6766, 0.0771), (1.093, -0.6941, 0.0771), (-0.01606, 1.844, 0.07336), (-0.04715, 1.98, 0.07336), (-0.1494, 1.885, 0.07336), (-2.034, -2.034, 0.07312), (-2.002, -1.899, 0.07312), (-2.135, -1.939, 0.07312), (-0.1386, -0.8077, 0.07009), (-0.2293, -0.9071, 0.07009), (-0.09792, -0.936, 0.07009), (-1.554, -0.1458, 0.06605), (-1.632, -0.2479, 0.06605), (-1.504, -0.2642, 0.06605), (-0.001404, -1.765, 0.0735), (-0.08509, -1.877, 0.0735), (0.05372, -1.893, 0.0735), (-1.176, 2.917, 0.07661), (-1.209, 3.058, 0.07661), (-1.315, 2.959, 0.07661), (-0.5027, -2.394, 0.0748), (-0.6037, -2.295, 0.0748), (-0.6393, -2.432, 0.0748), (-1.073, -2.389, 0.07994), (-0.9251, -2.409, 0.07994), (-0.982, -2.27, 0.07994), (1.668, 2.827, 0.07343), (1.529, 2.814, 0.07343), (1.61, 2.7, 0.07343), (-2.559, -0.7309, 0.07299), (-2.614, -0.8585, 0.07299), (-2.476, -0.8424, 0.07299), (-0.07136, 0.52, 0.07501), (-0.2119, 0.5411, 0.07501), (-0.1598, 0.4089, 0.07501), (0.897, 0.3571, 0.075), (0.8122, 0.2431, 0.075), (0.9533, 0.2266, 0.075), (1.053, 1.424, 0.06964), (1.098, 1.298, 0.06964), (1.184, 1.4, 0.06964), (-2.095, 0.5983, 0.06962), (-2.224, 0.6325, 0.06962), (-2.189, 0.5033, 0.06962), (0.193, -3.131, 0.07321), (0.1962, -3.271, 0.07321), (0.3152, -3.198, 0.07321), (1.157, -0.5352, 0.07348), (1.286, -0.48, 0.07348), (1.174, -0.3964, 0.07348), (-2.244, 0.666, 0.06882), (-2.363, 0.7244, 0.06882), (-2.355, 0.5921, 0.06882), (1.344, -1.106, 0.07091), (1.478, -1.127, 0.07091), (1.429, -1.001, 0.07091), (-0.1069, -1.032, 0.06985), (-0.1188, -1.166, 0.06985), (0.00291, -1.109, 0.06985), (1.208, 0.8025, 0.0734), (1.218, 0.9417, 0.0734), (1.092, 0.8813, 0.0734), (-0.3398, 0.007579, 0.07643), (-0.3365, 0.1518, 0.07643), (-0.4631, 0.08257, 0.07643), (1.004, -2.172, 0.06642), (1.051, -2.292, 0.06642), (1.131, -2.191, 0.06642), (-2.678, -0.6312, 0.08061), (-2.531, -0.6645, 0.08061), (-2.575, -0.5206, 0.08061), (0.8019, -0.02181, 0.07784), (0.9131, -0.117, 0.07784), (0.9399, 0.02694, 0.07784), (-2.724, 1.251, 0.07163), (-2.851, 1.302, 0.07163), (-2.831, 1.167, 0.07163), (-0.2117, -1.639, 0.07363), (-0.3082, -1.538, 0.07363), (-0.3477, -1.672, 0.07363), (1.788, 0.5597, 0.07487), (1.895, 0.4663, 0.07487), (1.922, 0.6055, 0.07487), (-0.04618, -0.9776, 0.0727), (-0.1152, -1.098, 0.0727), (0.02333, -1.097, 0.0727), (-0.4811, -0.6398, 0.0766), (-0.5817, -0.5361, 0.0766), (-0.6212, -0.6751, 0.0766), (-0.5515, -0.3531, 0.07427), (-0.4144, -0.3858, 0.07427), (-0.4546, -0.2507, 0.07427), (0.7837, -1.431, 0.07847), (0.9204, -1.376, 0.07847), (0.8045, -1.285, 0.07847), (-1.112, 2.07, 0.07518), (-1.072, 1.933, 0.07518), (-0.9734, 2.035, 0.07518), (-2.581, -0.8644, 0.06545), (-2.467, -0.922, 0.06545), (-2.474, -0.7947, 0.06545), (-0.3613, -2.762, 0.07541), (-0.2202, -2.741, 0.07541), (-0.309, -2.629, 0.07541), (-0.007138, 0.6332, 0.08097), (-0.1575, 0.6486, 0.08097), (-0.09568, 0.5107, 0.08097), (-1.844, -1.564, 0.08115), (-1.741, -1.674, 0.08115), (-1.697, -1.529, 0.08115), (-2.486, 0.3259, 0.06544), (-2.606, 0.371, 0.06544), (-2.585, 0.2452, 0.06544), (2.65, 1.644, 0.07211), (2.578, 1.761, 0.07211), (2.512, 1.64, 0.07211), (-0.3886, -1.099, 0.06773), (-0.4419, -1.218, 0.06773), (-0.3116, -1.205, 0.06773), (0.3126, -2.511, 0.07181), (0.3771, -2.39, 0.07181), (0.24, -2.394, 0.07181), (1.104, 2.011, 0.07067), (1.002, 2.101, 0.07067), (0.9758, 1.968, 0.07067), (0.2002, -2.215, 0.08124), (0.32, -2.122, 0.08124), (0.1796, -2.065, 0.08124), (0.6444, 2.775, 0.06626), (0.5217, 2.737, 0.06626), (0.6166, 2.65, 0.06626), (-0.1328, -2.241, 0.07915), (-0.02855, -2.135, 0.07915), (-0.1721, -2.097, 0.07915), (0.06103, -1.125, 0.06649), (0.07036, -1.254, 0.06649), (0.1772, -1.182, 0.06649), (-2.497, -0.04768, 0.06838), (-2.368, -0.07592, 0.06838), (-2.408, 0.04983, 0.06838), (-0.9317, 1.126, 0.06847), (-1.038, 1.047, 0.06847), (-0.9167, 0.9946, 0.06847), (1.576, 0.1621, 0.06956), (1.484, 0.06495, 0.06956), (1.614, 0.03397, 0.06956), (-2.707, 1.492, 0.07894), (-2.855, 1.484, 0.07894), (-2.774, 1.36, 0.07894), (-0.537, -2.02, 0.07086), (-0.4157, -1.959, 0.07086), (-0.5293, -1.885, 0.07086), (-1.236, -1.965, 0.06901), (-1.213, -2.096, 0.06901), (-1.111, -2.011, 0.06901), (-1.855, -2.345, 0.07571), (-1.827, -2.205, 0.07571), (-1.963, -2.251, 0.07571), (0.802, -0.4512, 0.07624), (0.9331, -0.5107, 0.07624), (0.9191, -0.3674, 0.07624), (-0.7934, -0.6698, 0.06975), (-0.9263, -0.6877, 0.06975), (-0.8444, -0.7938, 0.06975), (-2.497, 0.03399, 0.07412), (-2.439, -0.09418, 0.07412), (-2.357, 0.02022, 0.07412), (1.163, 1.16, 0.07728), (1.018, 1.142, 0.07728), (1.107, 1.026, 0.07728), (-0.6075, -1.732, 0.0661), (-0.4822, -1.761, 0.0661), (-0.5201, -1.638, 0.0661), (-1.174, -2.26, 0.06725), (-1.066, -2.333, 0.06725), (-1.057, -2.203, 0.06725), (-1.504, 2.745, 0.07076), (-1.489, 2.879, 0.07076), (-1.614, 2.825, 0.07076), (1.31, 0.7146, 0.07051), (1.361, 0.8396, 0.07051), (1.227, 0.8216, 0.07051), (-1.789, -2.587, 0.07283), (-1.712, -2.702, 0.07283), (-1.65, -2.578, 0.07283), (-0.7419, -0.8241, 0.07278), (-0.8602, -0.8965, 0.07278), (-0.7384, -0.9628, 0.07278), (1.946, -1.815, 0.06867), (1.846, -1.728, 0.06867), (1.821, -1.858, 0.06867), (-1.664, -1.707, 0.08005), (-1.637, -1.559, 0.08005), (-1.778, -1.61, 0.08005), (0.2903, -0.337, 0.07323), (0.2861, -0.4763, 0.07323), (0.4089, -0.4103, 0.07323), (-2.202, -1.527, 0.07857), (-2.261, -1.662, 0.07857), (-2.115, -1.646, 0.07857), (-0.6945, -0.5509, 0.08113), (-0.7258, -0.6991, 0.08113), (-0.5818, -0.652, 0.08113), (0.4366, -1.653, 0.06716), (0.344, -1.745, 0.06716), (0.4695, -1.779, 0.06716), (0.9084, 0.6234, 0.0654), (1.021, 0.6821, 0.0654), (0.914, 0.7507, 0.0654), (0.8305, 3.078, 0.06905), (0.9444, 3.009, 0.06905), (0.947, 3.142, 0.06905), (-1.459, -0.6453, 0.07311), (-1.587, -0.5907, 0.07311), (-1.571, -0.7289, 0.07311), (-1.974, -2.112, 0.06649), (-1.85, -2.077, 0.06649), (-1.942, -1.987, 0.06649), (0.6955, 1.014, 0.0691), (0.5717, 0.9658, 0.0691), (0.6757, 0.8829, 0.0691), (1.663, -0.6888, 0.07566), (1.728, -0.561, 0.07566), (1.585, -0.5691, 0.07566), (-0.09059, -2.478, 0.07425), (-0.2213, -2.425, 0.07425), (-0.2016, -2.565, 0.07425), (-1.913, -0.8567, 0.07736), (-2.058, -0.8484, 0.07736), (-1.992, -0.9785, 0.07736), (-0.1013, 0.6512, 0.07536), (0.02408, 0.7192, 0.07536), (-0.09749, 0.7938, 0.07536), (-2.963, -1.312, 0.06635), (-2.837, -1.285, 0.06635), (-2.923, -1.189, 0.06635), (0.7201, 1.923, 0.07181), (0.8481, 1.972, 0.07181), (0.7413, 2.058, 0.07181), (2.217, 1.466, 0.07354), (2.233, 1.604, 0.07354), (2.104, 1.549, 0.07354), (-0.2743, -2.252, 0.06551), (-0.3698, -2.168, 0.06551), (-0.3954, -2.292, 0.06551), (-2.675, 1.73, 0.06778), (-2.599, 1.837, 0.06778), (-2.73, 1.849, 0.06778), (-0.06182, -0.4096, 0.07959), (-0.2068, -0.4441, 0.07959), (-0.1044, -0.5524, 0.07959), (0.3052, -0.9179, 0.07741), (0.1598, -0.928, 0.07741), (0.2413, -1.049, 0.07741), (-1.726, 0.2531, 0.07901), (-1.813, 0.3727, 0.07901), (-1.873, 0.2372, 0.07901), (1.227, -2.363, 0.06922), (1.319, -2.266, 0.06922), (1.189, -2.235, 0.06922), (-0.7266, -1.957, 0.07519), (-0.8307, -2.054, 0.07519), (-0.6946, -2.096, 0.07519), (2.224, 1.612, 0.08054), (2.088, 1.675, 0.08054), (2.101, 1.525, 0.08054), (-0.6463, -3.052, 0.06959), (-0.6723, -2.92, 0.06959), (-0.773, -3.009, 0.06959), (-2.655, 1.43, 0.06687), (-2.628, 1.557, 0.06687), (-2.751, 1.517, 0.06687), (-2.445, 1.628, 0.06718), (-2.562, 1.683, 0.06718), (-2.552, 1.554, 0.06718), (-0.1129, 0.03712, 0.07238), (-0.2266, 0.1155, 0.07238), (-0.2376, -0.02212, 0.07238), (-2.302, 0.09772, 0.07597), (-2.389, -0.01647, 0.07597), (-2.247, -0.03472, 0.07597), (-0.8153, -1.931, 0.07553), (-0.687, -1.868, 0.07553), (-0.8056, -1.789, 0.07553), (-0.4694, -1.246, 0.0694), (-0.3817, -1.346, 0.0694), (-0.3383, -1.22, 0.0694), (-1.384, -2.746, 0.07146), (-1.286, -2.65, 0.07146), (-1.418, -2.614, 0.07146), (-1.627, 0.7006, 0.07737), (-1.509, 0.6156, 0.07737), (-1.495, 0.7606, 0.07737), (1.553, 2.32, 0.0698), (1.562, 2.186, 0.0698), (1.673, 2.26, 0.0698), (-1.373, -0.5117, 0.07526), (-1.503, -0.4519, 0.07526), (-1.49, -0.5938, 0.07526), (1.106, 0.7836, 0.07096), (0.977, 0.8251, 0.07096), (1.006, 0.6923, 0.07096), (0.5887, 0.2553, 0.0718), (0.5421, 0.3843, 0.0718), (0.4536, 0.2795, 0.0718), (-2.689, -0.9387, 0.06532), (-2.571, -0.8911, 0.06532), (-2.671, -0.8126, 0.06532), (2.087, 0.6608, 0.06582), (1.969, 0.7109, 0.06582), (1.985, 0.5838, 0.06582), (-1.046, 0.2847, 0.07583), (-0.9092, 0.2403, 0.07583), (-0.9389, 0.3805, 0.07583), (1.904, 2.377, 0.07596), (1.775, 2.442, 0.07596), (1.783, 2.298, 0.07596), (2.221, 0.6811, 0.08072), (2.311, 0.5603, 0.08072), (2.37, 0.6989, 0.08072), (-1.724, -2.172, 0.07701), (-1.585, -2.212, 0.07701), (-1.619, -2.071, 0.07701), (0.4927, 1.462, 0.07573), (0.4197, 1.585, 0.07573), (0.3495, 1.46, 0.07573), (0.9112, -2.096, 0.07639), (0.9674, -2.229, 0.07639), (1.054, -2.114, 0.07639), (-0.9852, -1.706, 0.07538), (-0.8505, -1.753, 0.07538), (-0.8771, -1.613, 0.07538), (-3.224, -0.09351, 0.07213), (-3.152, 0.02366, 0.07213), (-3.289, 0.0277, 0.07213), (1.064, -0.5966, 0.06757), (1.181, -0.6547, 0.06757), (1.173, -0.5242, 0.06757), (-1.29, -2.987, 0.07368), (-1.167, -3.054, 0.07368), (-1.171, -2.914, 0.07368), (-1.105, 2.243, 0.07486), (-0.9667, 2.273, 0.07486), (-1.062, 2.378, 0.07486), (-2.369, -0.05417, 0.06875), (-2.305, -0.1705, 0.06875), (-2.236, -0.05738, 0.06875), (1.894, -0.2942, 0.07999), (1.919, -0.4418, 0.07999), (2.034, -0.3467, 0.07999), (-1.424, -2.251, 0.06672), (-1.411, -2.122, 0.06672), (-1.529, -2.175, 0.06672), (-2.813, 0.9335, 0.0762), (-2.946, 0.8793, 0.0762), (-2.833, 0.7909, 0.0762), (-1.731, 1.644, 0.07535), (-1.839, 1.551, 0.07535), (-1.704, 1.504, 0.07535), (2.254, -1.236, 0.07241), (2.273, -1.099, 0.07241), (2.145, -1.151, 0.07241), (-1.038, -0.3608, 0.08006), (-1.187, -0.3756, 0.08006), (-1.099, -0.4973, 0.08006), (0.07863, -3.214, 0.07176), (-0.04731, -3.16, 0.07176), (-0.03132, -3.296, 0.07176), (1.228, 1.048, 0.08099), (1.297, 1.183, 0.08099), (1.146, 1.174, 0.08099), (1.377, 0.3745, 0.06853), (1.476, 0.4617, 0.06853), (1.351, 0.5042, 0.06853), (2.589, 0.5326, 0.07339), (2.489, 0.63, 0.07339), (2.455, 0.4946, 0.07339), (-0.5372, 1.055, 0.075), (-0.6566, 1.132, 0.075), (-0.6635, 0.9896, 0.075), (-3.015, 0.8939, 0.07068), (-3.03, 1.029, 0.07068), (-3.139, 0.9486, 0.07068), (0.9793, -0.2309, 0.06936), (0.8728, -0.1504, 0.06936), (0.8563, -0.2828, 0.06936), (-1.409, -2.673, 0.07846), (-1.405, -2.526, 0.07846), (-1.534, -2.597, 0.07846), (2.089, -0.04054, 0.08132), (1.946, 0.009724, 0.08132), (1.974, -0.1394, 0.08132), (-1.031, -1.469, 0.07302), (-1.122, -1.365, 0.07302), (-1.167, -1.497, 0.07302), (-0.2854, -1.805, 0.0695), (-0.4191, -1.806, 0.0695), (-0.3515, -1.921, 0.0695), (2.123, 0.007169, 0.07597), (2.229, -0.08962, 0.07597), (2.26, 0.05058, 0.07597), (1.785, 0.4184, 0.07884), (1.641, 0.4503, 0.07884), (1.685, 0.3092, 0.07884), (1.017, 0.2226, 0.0757), (0.8741, 0.2217, 0.0757), (0.9464, 0.09821, 0.0757), (-1.617, -0.4721, 0.0709), (-1.617, -0.3363, 0.0709), (-1.734, -0.404, 0.0709), (-0.5922, 1.192, 0.06651), (-0.6435, 1.311, 0.06651), (-0.7205, 1.207, 0.06651), (-0.7315, -2.86, 0.06838), (-0.611, -2.913, 0.06838), (-0.6247, -2.782, 0.06838), (1.501, -2.931, 0.08072), (1.538, -2.785, 0.08072), (1.393, -2.826, 0.08072), (1.072, -0.5202, 0.06741), (1.101, -0.6474, 0.06741), (1.196, -0.5585, 0.06741), (-2.812, -1.412, 0.07449), (-2.902, -1.303, 0.07449), (-2.951, -1.435, 0.07449), (-0.2547, -0.4867, 0.07365), (-0.141, -0.5683, 0.07365), (-0.1271, -0.429, 0.07365), (-0.4095, -2.459, 0.08145), (-0.4541, -2.314, 0.08145), (-0.5576, -2.425, 0.08145), (-1.017, 1.706, 0.06924), (-1.138, 1.651, 0.06924), (-1.03, 1.573, 0.06924), (1.632, -1.522, 0.07299), (1.531, -1.427, 0.07299), (1.5, -1.562, 0.07299), (-2.252, -1.676, 0.07729), (-2.384, -1.614, 0.07729), (-2.372, -1.759, 0.07729), (-0.6692, -1.8, 0.07386), (-0.7174, -1.932, 0.07386), (-0.5792, -1.908, 0.07386), (-1.405, -1.695, 0.06736), (-1.293, -1.763, 0.06736), (-1.291, -1.632, 0.06736), (-2.628, 0.4304, 0.07086), (-2.503, 0.3774, 0.07086), (-2.519, 0.5121, 0.07086), (1.108, -0.2872, 0.06701), (0.978, -0.2971, 0.06701), (1.051, -0.4043, 0.06701), (0.7275, -1.656, 0.07546), (0.8671, -1.626, 0.07546), (0.7714, -1.52, 0.07546), (-1.802, 2.241, 0.06853), (-1.855, 2.12, 0.06853), (-1.723, 2.135, 0.06853), (0.133, 1.369, 0.07637), (0.007997, 1.297, 0.07637), (0.1327, 1.224, 0.07637), (2.237, 1.64, 0.07687), (2.222, 1.496, 0.07687), (2.354, 1.555, 0.07687), (-2.461, -0.8965, 0.07938), (-2.416, -0.7548, 0.07938), (-2.561, -0.7865, 0.07938), (2.517, 0.4744, 0.07566), (2.417, 0.3724, 0.07566), (2.555, 0.3366, 0.07566), (1.028, -0.901, 0.07584), (0.9233, -0.8033, 0.07584), (0.8911, -0.943, 0.07584), (0.3472, 0.7869, 0.07685), (0.4089, 0.6559, 0.07685), (0.4916, 0.7749, 0.07685), (-2.672, -1.625, 0.07922), (-2.818, -1.596, 0.07922), (-2.77, -1.737, 0.07922), (-1.068, -1.729, 0.07455), (-0.9273, -1.738, 0.07455), (-0.99, -1.611, 0.07455), (-1.982, 2.602, 0.07552), (-2.06, 2.482, 0.07552), (-1.917, 2.475, 0.07552), (1.105, 1.36, 0.0788), (1.123, 1.506, 0.0788), (0.987, 1.448, 0.0788), (0.6082, -2.058, 0.07865), (0.7236, -2.151, 0.07865), (0.7457, -2.005, 0.07865), (-1.038, -1.193, 0.06557), (-0.9909, -1.312, 0.06557), (-0.9116, -1.212, 0.06557), (-1.901, -0.3857, 0.07903), (-2.049, -0.3831, 0.07903), (-1.977, -0.5127, 0.07903), (2.512, -0.5794, 0.07238), (2.457, -0.4526, 0.07238), (2.375, -0.5635, 0.07238), (-1.589, -1.927, 0.07549), (-1.528, -2.056, 0.07549), (-1.446, -1.939, 0.07549), (-0.7221, -2.5, 0.07186), (-0.8539, -2.539, 0.07186), (-0.7549, -2.634, 0.07186), (0.2649, 3.141, 0.07429), (0.4046, 3.16, 0.07429), (0.3179, 3.271, 0.07429), (-1.603, -0.8142, 0.08117), (-1.737, -0.7435, 0.08117), (-1.732, -0.8949, 0.08117), (-0.4656, 2.731, 0.07252), (-0.5058, 2.599, 0.07252), (-0.3711, 2.63, 0.07252), (0.8444, 0.8279, 0.0805), (0.893, 0.6855, 0.0805), (0.9921, 0.7988, 0.0805), (0.1985, -1.036, 0.07039), (0.2811, -0.9289, 0.07039), (0.1472, -0.9109, 0.07039), (-0.9848, 0.7092, 0.07379), (-0.8945, 0.8165, 0.07379), (-1.033, 0.841, 0.07379), (-0.07749, -3.079, 0.07891), (0.0692, -3.059, 0.07891), (-0.02142, -2.942, 0.07891), (0.7119, -1.214, 0.06891), (0.6493, -1.331, 0.06891), (0.782, -1.326, 0.06891), (-2.947, 0.007631, 0.07989), (-2.804, 0.05196, 0.07989), (-2.914, 0.1535, 0.07989), (0.8646, -0.7982, 0.07363), (1.0, -0.7629, 0.07363), (0.9018, -0.6632, 0.07363), (0.7681, 1.038, 0.07081), (0.6355, 1.009, 0.07081), (0.7268, 0.9087, 0.07081), (-1.623, -1.523, 0.06583), (-1.745, -1.484, 0.06583), (-1.718, -1.609, 0.06583), (-2.05, -0.6525, 0.06656), (-2.043, -0.7815, 0.06656), (-1.934, -0.711, 0.06656), (0.8237, 0.4267, 0.07849), (0.9076, 0.5478, 0.07849), (0.7607, 0.56, 0.07849), (1.544, 0.2891, 0.06921), (1.411, 0.2791, 0.06921), (1.486, 0.1691, 0.06921), (-2.147, 2.402, 0.06549), (-2.181, 2.279, 0.06549), (-2.057, 2.311, 0.06549), (-0.8639, -1.138, 0.07997), (-1.01, -1.168, 0.07997), (-0.9106, -1.28, 0.07997), (1.084, -1.377, 0.07092), (0.9527, -1.343, 0.07092), (0.989, -1.474, 0.07092), (-1.606, 1.828, 0.07724), (-1.577, 1.97, 0.07724), (-1.715, 1.924, 0.07724), (1.825, -0.9306, 0.0691), (1.693, -0.9493, 0.0691), (1.775, -1.054, 0.0691), (-0.3907, -0.9076, 0.06903), (-0.4539, -0.7906, 0.06903), (-0.5236, -0.9039, 0.06903), (0.4578, -2.14, 0.0766), (0.4112, -2.276, 0.0766), (0.553, -2.248, 0.0766), (1.404, 2.552, 0.06676), (1.322, 2.452, 0.06676), (1.45, 2.43, 0.06676), (-1.725, 2.72, 0.069), (-1.858, 2.717, 0.069), (-1.789, 2.603, 0.069), (-1.046, 2.395, 0.07024), (-0.9859, 2.516, 0.07024), (-1.12, 2.507, 0.07024), (-0.3319, 1.645, 0.07305), (-0.217, 1.567, 0.07305), (-0.2065, 1.705, 0.07305), (2.673, -0.0764, 0.06789), (2.581, 0.01671, 0.06789), (2.546, -0.1099, 0.06789), (-1.492, 0.6549, 0.07983), (-1.58, 0.7755, 0.07983), (-1.641, 0.6388, 0.07983), (0.08902, -0.3788, 0.07462), (-0.03952, -0.4379, 0.07462), (0.07596, -0.5197, 0.07462), (2.009, -1.734, 0.06969), (2.055, -1.86, 0.06969), (2.141, -1.757, 0.06969), (0.3024, -0.5253, 0.06809), (0.4336, -0.5157, 0.06809), (0.3596, -0.4069, 0.06809), (-1.013, -2.425, 0.07165), (-0.9926, -2.56, 0.07165), (-0.8857, -2.474, 0.07165), (0.6442, 2.878, 0.07747), (0.7856, 2.914, 0.07747), (0.6838, 3.019, 0.07747), (-0.3603, -2.669, 0.07724), (-0.2836, -2.793, 0.07724), (-0.2149, -2.665, 0.07724), (0.517, -1.44, 0.0742), (0.6489, -1.391, 0.0742), (0.5401, -1.302, 0.0742), (-0.2967, -0.4336, 0.06758), (-0.4251, -0.4585, 0.06758), (-0.3393, -0.5572, 0.06758), (1.12, -1.346, 0.08097), (1.212, -1.227, 0.08097), (1.063, -1.206, 0.08097), (-1.16, -1.866, 0.07117), (-1.201, -1.996, 0.07117), (-1.068, -1.966, 0.07117), (0.9132, -2.843, 0.07683), (0.7703, -2.82, 0.07683), (0.821, -2.955, 0.07683), (0.7691, 1.674, 0.07612), (0.6977, 1.549, 0.07612), (0.8415, 1.55, 0.07612), (-0.1209, -1.162, 0.06767), (-0.1474, -1.034, 0.06767), (-0.2452, -1.121, 0.06767), (1.47, -0.6719, 0.07773), (1.526, -0.8073, 0.07773), (1.615, -0.6918, 0.07773), (-3.108, -1.04, 0.07826), (-2.973, -0.9815, 0.07826), (-3.091, -0.8935, 0.07826), (0.879, 1.573, 0.07867), (0.7515, 1.647, 0.07867), (0.7507, 1.5, 0.07867), (2.015, 0.03277, 0.07844), (2.125, -0.06493, 0.07844), (2.155, 0.07941, 0.07844), (-0.6209, -2.058, 0.07809), (-0.5564, -2.19, 0.07809), (-0.4744, -2.068, 0.07809), (0.5743, -0.8538, 0.07628), (0.4631, -0.7622, 0.07628), (0.4394, -0.9043, 0.07628), (1.823, -2.05, 0.06787), (1.766, -1.932, 0.06787), (1.692, -2.04, 0.06787), (1.539, 1.938, 0.08127), (1.687, 1.974, 0.08127), (1.582, 2.083, 0.08127), (1.26, 2.433, 0.07532), (1.19, 2.308, 0.07532), (1.333, 2.31, 0.07532), (-0.0781, -2.015, 0.07397), (-0.1239, -1.882, 0.07397), (-0.216, -1.988, 0.07397), (0.5192, 3.025, 0.06657), (0.4612, 2.909, 0.06657), (0.5902, 2.917, 0.06657), (0.8813, -0.3968, 0.0727), (0.9054, -0.2603, 0.0727), (0.7752, -0.3078, 0.0727), (-1.145, -1.964, 0.06646), (-1.098, -2.084, 0.06646), (-1.017, -1.983, 0.06646), (-0.6245, -2.173, 0.075), (-0.6188, -2.031, 0.075), (-0.7446, -2.097, 0.075), (1.58, 0.1697, 0.07199), (1.71, 0.2168, 0.07199), (1.604, 0.3051, 0.07199), (0.1294, -0.3284, 0.06786), (0.06118, -0.4404, 0.06786), (0.1923, -0.4435, 0.06786), (0.2731, 2.238, 0.07366), (0.2277, 2.105, 0.07366), (0.3651, 2.132, 0.07366), (-0.0206, 1.515, 0.06886), (-0.06546, 1.39, 0.06886), (0.06513, 1.414, 0.06886), (2.97, 1.227, 0.07647), (2.992, 1.37, 0.07647), (2.857, 1.317, 0.07647), (-2.536, 2.015, 0.06818), (-2.629, 1.923, 0.06818), (-2.502, 1.888, 0.06818), (-2.68, -1.889, 0.07872), (-2.535, -1.858, 0.07872), (-2.635, -1.748, 0.07872), (-1.848, 1.159, 0.07174), (-1.928, 1.048, 0.07174), (-1.792, 1.034, 0.07174), (-1.933, 0.9546, 0.06695), (-1.807, 0.9826, 0.06695), (-1.894, 1.078, 0.06695), (-1.071, 3.071, 0.068), (-0.9813, 2.975, 0.068), (-0.9431, 3.101, 0.068), (0.5879, -1.063, 0.07079), (0.6826, -1.16, 0.07079), (0.7194, -1.03, 0.07079), (0.3777, -0.4937, 0.07225), (0.5066, -0.5425, 0.07225), (0.4844, -0.4064, 0.07225), (-0.1352, -2.711, 0.07713), (-0.06639, -2.839, 0.07713), (0.01007, -2.716, 0.07713), (2.094, 0.4815, 0.07641), (2.113, 0.6245, 0.07641), (1.98, 0.5695, 0.07641), (0.4545, -0.6779, 0.07106), (0.5509, -0.7739, 0.07106), (0.5858, -0.6423, 0.07106), (0.3532, -1.981, 0.08079), (0.379, -1.832, 0.08079), (0.2373, -1.884, 0.08079), (-0.1174, -2.15, 0.06942), (-0.01897, -2.241, 0.06942), (0.01006, -2.11, 0.06942), (0.5153, 1.328, 0.07365), (0.5995, 1.44, 0.07365), (0.4605, 1.457, 0.07365), (-0.7142, -0.8, 0.06733), (-0.5891, -0.8364, 0.06733), (-0.6201, -0.7098, 0.06733), (1.423, -0.7071, 0.06813), (1.529, -0.6287, 0.06813), (1.408, -0.5764, 0.06813), (-1.803, 1.789, 0.0804), (-1.95, 1.757, 0.0804), (-1.848, 1.646, 0.0804), (-0.1344, -1.906, 0.07092), (0.001157, -1.914, 0.07092), (-0.05971, -1.792, 0.07092), (-0.3679, -0.9139, 0.06674), (-0.4507, -0.8144, 0.06674), (-0.4955, -0.9359, 0.06674), (0.05159, -1.932, 0.07422), (-0.05363, -2.026, 0.07422), (0.08011, -2.07, 0.07422), (1.654, -2.049, 0.06534), (1.78, -2.063, 0.06534), (1.729, -1.946, 0.06534), (1.187, 2.781, 0.07667), (1.062, 2.708, 0.07667), (1.188, 2.637, 0.07667), (1.402, -0.362, 0.0782), (1.548, -0.3819, 0.0782), (1.492, -0.2458, 0.0782), (-0.2063, 2.971, 0.07156), (-0.1291, 3.084, 0.07156), (-0.2655, 3.094, 0.07156), (0.3125, 1.227, 0.07294), (0.3013, 1.365, 0.07294), (0.187, 1.286, 0.07294), (-0.4475, -0.4409, 0.07365), (-0.4544, -0.5808, 0.07365), (-0.3298, -0.5168, 0.07365), (-0.2322, -2.382, 0.06885), (-0.3152, -2.485, 0.06885), (-0.184, -2.505, 0.06885), (2.98, -0.2608, 0.06864), (2.987, -0.393, 0.06864), (3.098, -0.3208, 0.06864), (-1.55, -1.843, 0.08049), (-1.692, -1.794, 0.08049), (-1.664, -1.941, 0.08049), (-1.947, -1.458, 0.08147), (-2.097, -1.482, 0.08147), (-2.001, -1.6, 0.08147), (-2.182, -0.9315, 0.07093), (-2.295, -0.8554, 0.07093), (-2.305, -0.9909, 0.07093), (0.8169, -0.8646, 0.0725), (0.8981, -0.9765, 0.0725), (0.9544, -0.8502, 0.0725), (0.09803, -2.844, 0.06902), (0.2309, -2.849, 0.06902), (0.1692, -2.731, 0.06902), (0.867, 1.41, 0.07581), (1.008, 1.436, 0.07581), (0.9146, 1.545, 0.07581), (0.43, 2.191, 0.06893), (0.4939, 2.074, 0.06893), (0.5628, 2.188, 0.06893), (-2.138, -0.0573, 0.07712), (-2.01, -0.1254, 0.07712), (-2.015, 0.01977, 0.07712), (-2.784, 0.09379, 0.07345), (-2.899, 0.01462, 0.07345), (-2.773, -0.04548, 0.07345), (-1.12, -1.526, 0.07392), (-1.075, -1.393, 0.07392), (-1.213, -1.42, 0.07392), (1.38, 0.1661, 0.07349), (1.291, 0.2734, 0.07349), (1.242, 0.1422, 0.07349), (-0.1266, -0.9754, 0.07123), (-0.1664, -1.106, 0.07123), (-0.0336, -1.075, 0.07123), (1.451, 2.694, 0.07231), (1.333, 2.622, 0.07231), (1.454, 2.556, 0.07231), (1.039, -1.415, 0.07599), (1.119, -1.295, 0.07599), (0.9752, -1.287, 0.07599), (1.969, 0.509, 0.07981), (1.873, 0.6238, 0.07981), (1.822, 0.4836, 0.07981), (-1.406, -1.753, 0.0716), (-1.273, -1.723, 0.0716), (-1.365, -1.622, 0.0716), (0.2044, -1.673, 0.07591), (0.2738, -1.799, 0.07591), (0.3478, -1.676, 0.07591), (-1.432, 1.964, 0.06768), (-1.312, 1.913, 0.06768), (-1.328, 2.043, 0.06768), (0.791, 0.7122, 0.07876), (0.937, 0.6893, 0.07876), (0.8838, 0.8272, 0.07876), (-0.8102, 0.1731, 0.0768), (-0.7678, 0.0346, 0.0768), (-0.6691, 0.1405, 0.0768), (0.5884, -2.008, 0.07399), (0.4892, -1.909, 0.07399), (0.4526, -2.045, 0.07399), (-2.613, 0.6681, 0.06734), (-2.559, 0.5498, 0.06734), (-2.484, 0.6563, 0.06734), (0.4101, 1.651, 0.07124), (0.4652, 1.775, 0.07124), (0.3297, 1.761, 0.07124), (3.028, -0.02415, 0.0766), (2.916, 0.06671, 0.0766), (2.893, -0.07605, 0.0766)], [], [(0, 1, 2), (3, 4, 5), (6, 7, 8), (9, 10, 11), (12, 13, 14), (15, 16, 17), (18, 19, 20), (21, 22, 23), (24, 25, 26), (27, 28, 29), (30, 31, 32), (33, 34, 35), (36, 37, 38), (39, 40, 41), (42, 43, 44), (45, 46, 47), (48, 49, 50), (51, 52, 53), (54, 55, 56), (57, 58, 59), (60, 61, 62), (63, 64, 65), (66, 67, 68), (69, 70, 71), (72, 73, 74), (75, 76, 77), (78, 79, 80), (81, 82, 83), (84, 85, 86), (87, 88, 89), (90, 91, 92), (93, 94, 95), (96, 97, 98), (99, 100, 101), (102, 103, 104), (105, 106, 107), (108, 109, 110), (111, 112, 113), (114, 115, 116), (117, 118, 119), (120, 121, 122), (123, 124, 125), (126, 127, 128), (129, 130, 131), (132, 133, 134), (135, 136, 137), (138, 139, 140), (141, 142, 143), (144, 145, 146), (147, 148, 149), (150, 151, 152), (153, 154, 155), (156, 157, 158), (159, 160, 161), (162, 163, 164), (165, 166, 167), (168, 169, 170), (171, 172, 173), (174, 175, 176), (177, 178, 179), (180, 181, 182), (183, 184, 185), (186, 187, 188), (189, 190, 191), (192, 193, 194), (195, 196, 197), (198, 199, 200), (201, 202, 203), (204, 205, 206), (207, 208, 209), (210, 211, 212), (213, 214, 215), (216, 217, 218), (219, 220, 221), (222, 223, 224), (225, 226, 227), (228, 229, 230), (231, 232, 233), (234, 235, 236), (237, 238, 239), (240, 241, 242), (243, 244, 245), (246, 247, 248), (249, 250, 251), (252, 253, 254), (255, 256, 257), (258, 259, 260), (261, 262, 263), (264, 265, 266), (267, 268, 269), (270, 271, 272), (273, 274, 275), (276, 277, 278), (279, 280, 281), (282, 283, 284), (285, 286, 287), (288, 289, 290), (291, 292, 293), (294, 295, 296), (297, 298, 299), (300, 301, 302), (303, 304, 305), (306, 307, 308), (309, 310, 311), (312, 313, 314), (315, 316, 317), (318, 319, 320), (321, 322, 323), (324, 325, 326), (327, 328, 329), (330, 331, 332), (333, 334, 335), (336, 337, 338), (339, 340, 341), (342, 343, 344), (345, 346, 347), (348, 349, 350), (351, 352, 353), (354, 355, 356), (357, 358, 359), (360, 361, 362), (363, 364, 365), (366, 367, 368), (369, 370, 371), (372, 373, 374), (375, 376, 377), (378, 379, 380), (381, 382, 383), (384, 385, 386), (387, 388, 389), (390, 391, 392), (393, 394, 395), (396, 397, 398), (399, 400, 401), (402, 403, 404), (405, 406, 407), (408, 409, 410), (411, 412, 413), (414, 415, 416), (417, 418, 419), (420, 421, 422), (423, 424, 425), (426, 427, 428), (429, 430, 431), (432, 433, 434), (435, 436, 437), (438, 439, 440), (441, 442, 443), (444, 445, 446), (447, 448, 449), (450, 451, 452), (453, 454, 455), (456, 457, 458), (459, 460, 461), (462, 463, 464), (465, 466, 467), (468, 469, 470), (471, 472, 473), (474, 475, 476), (477, 478, 479), (480, 481, 482), (483, 484, 485), (486, 487, 488), (489, 490, 491), (492, 493, 494), (495, 496, 497), (498, 499, 500), (501, 502, 503), (504, 505, 506), (507, 508, 509), (510, 511, 512), (513, 514, 515), (516, 517, 518), (519, 520, 521), (522, 523, 524), (525, 526, 527), (528, 529, 530), (531, 532, 533), (534, 535, 536), (537, 538, 539), (540, 541, 542), (543, 544, 545), (546, 547, 548), (549, 550, 551), (552, 553, 554), (555, 556, 557), (558, 559, 560), (561, 562, 563), (564, 565, 566), (567, 568, 569), (570, 571, 572), (573, 574, 575), (576, 577, 578), (579, 580, 581), (582, 583, 584), (585, 586, 587), (588, 589, 590), (591, 592, 593), (594, 595, 596), (597, 598, 599), (600, 601, 602), (603, 604, 605), (606, 607, 608), (609, 610, 611), (612, 613, 614), (615, 616, 617), (618, 619, 620), (621, 622, 623), (624, 625, 626), (627, 628, 629), (630, 631, 632), (633, 634, 635), (636, 637, 638), (639, 640, 641), (642, 643, 644), (645, 646, 647), (648, 649, 650), (651, 652, 653), (654, 655, 656), (657, 658, 659), (660, 661, 662), (663, 664, 665), (666, 667, 668), (669, 670, 671), (672, 673, 674), (675, 676, 677), (678, 679, 680), (681, 682, 683), (684, 685, 686), (687, 688, 689), (690, 691, 692), (693, 694, 695), (696, 697, 698), (699, 700, 701), (702, 703, 704), (705, 706, 707), (708, 709, 710), (711, 712, 713), (714, 715, 716), (717, 718, 719), (720, 721, 722), (723, 724, 725), (726, 727, 728), (729, 730, 731), (732, 733, 734), (735, 736, 737), (738, 739, 740), (741, 742, 743), (744, 745, 746), (747, 748, 749), (750, 751, 752), (753, 754, 755), (756, 757, 758), (759, 760, 761), (762, 763, 764), (765, 766, 767), (768, 769, 770), (771, 772, 773), (774, 775, 776), (777, 778, 779), (780, 781, 782), (783, 784, 785), (786, 787, 788), (789, 790, 791), (792, 793, 794), (795, 796, 797), (798, 799, 800), (801, 802, 803), (804, 805, 806), (807, 808, 809), (810, 811, 812), (813, 814, 815), (816, 817, 818), (819, 820, 821), (822, 823, 824), (825, 826, 827), (828, 829, 830), (831, 832, 833), (834, 835, 836), (837, 838, 839), (840, 841, 842), (843, 844, 845), (846, 847, 848), (849, 850, 851), (852, 853, 854), (855, 856, 857), (858, 859, 860), (861, 862, 863), (864, 865, 866), (867, 868, 869), (870, 871, 872), (873, 874, 875), (876, 877, 878), (879, 880, 881), (882, 883, 884), (885, 886, 887), (888, 889, 890), (891, 892, 893), (894, 895, 896), (897, 898, 899), (900, 901, 902), (903, 904, 905), (906, 907, 908), (909, 910, 911), (912, 913, 914), (915, 916, 917), (918, 919, 920), (921, 922, 923), (924, 925, 926), (927, 928, 929), (930, 931, 932), (933, 934, 935), (936, 937, 938), (939, 940, 941), (942, 943, 944), (945, 946, 947), (948, 949, 950), (951, 952, 953), (954, 955, 956), (957, 958, 959), (960, 961, 962), (963, 964, 965), (966, 967, 968), (969, 970, 971), (972, 973, 974), (975, 976, 977), (978, 979, 980), (981, 982, 983), (984, 985, 986), (987, 988, 989), (990, 991, 992), (993, 994, 995), (996, 997, 998), (999, 1000, 1001), (1002, 1003, 1004), (1005, 1006, 1007), (1008, 1009, 1010), (1011, 1012, 1013), (1014, 1015, 1016), (1017, 1018, 1019), (1020, 1021, 1022), (1023, 1024, 1025), (1026, 1027, 1028), (1029, 1030, 1031), (1032, 1033, 1034), (1035, 1036, 1037), (1038, 1039, 1040), (1041, 1042, 1043), (1044, 1045, 1046), (1047, 1048, 1049), (1050, 1051, 1052), (1053, 1054, 1055), (1056, 1057, 1058), (1059, 1060, 1061), (1062, 1063, 1064), (1065, 1066, 1067), (1068, 1069, 1070), (1071, 1072, 1073), (1074, 1075, 1076), (1077, 1078, 1079), (1080, 1081, 1082), (1083, 1084, 1085), (1086, 1087, 1088), (1089, 1090, 1091), (1092, 1093, 1094), (1095, 1096, 1097), (1098, 1099, 1100), (1101, 1102, 1103), (1104, 1105, 1106), (1107, 1108, 1109), (1110, 1111, 1112), (1113, 1114, 1115), (1116, 1117, 1118), (1119, 1120, 1121), (1122, 1123, 1124), (1125, 1126, 1127), (1128, 1129, 1130), (1131, 1132, 1133), (1134, 1135, 1136), (1137, 1138, 1139), (1140, 1141, 1142), (1143, 1144, 1145), (1146, 1147, 1148), (1149, 1150, 1151), (1152, 1153, 1154), (1155, 1156, 1157), (1158, 1159, 1160), (1161, 1162, 1163), (1164, 1165, 1166), (1167, 1168, 1169), (1170, 1171, 1172), (1173, 1174, 1175), (1176, 1177, 1178), (1179, 1180, 1181), (1182, 1183, 1184), (1185, 1186, 1187), (1188, 1189, 1190), (1191, 1192, 1193), (1194, 1195, 1196), (1197, 1198, 1199), (1200, 1201, 1202), (1203, 1204, 1205), (1206, 1207, 1208), (1209, 1210, 1211), (1212, 1213, 1214), (1215, 1216, 1217), (1218, 1219, 1220), (1221, 1222, 1223), (1224, 1225, 1226), (1227, 1228, 1229), (1230, 1231, 1232), (1233, 1234, 1235), (1236, 1237, 1238), (1239, 1240, 1241), (1242, 1243, 1244), (1245, 1246, 1247), (1248, 1249, 1250), (1251, 1252, 1253), (1254, 1255, 1256), (1257, 1258, 1259), (1260, 1261, 1262), (1263, 1264, 1265), (1266, 1267, 1268), (1269, 1270, 1271), (1272, 1273, 1274), (1275, 1276, 1277), (1278, 1279, 1280), (1281, 1282, 1283), (1284, 1285, 1286), (1287, 1288, 1289), (1290, 1291, 1292), (1293, 1294, 1295), (1296, 1297, 1298), (1299, 1300, 1301), (1302, 1303, 1304), (1305, 1306, 1307), (1308, 1309, 1310), (1311, 1312, 1313), (1314, 1315, 1316), (1317, 1318, 1319), (1320, 1321, 1322), (1323, 1324, 1325), (1326, 1327, 1328), (1329, 1330, 1331), (1332, 1333, 1334), (1335, 1336, 1337), (1338, 1339, 1340), (1341, 1342, 1343), (1344, 1345, 1346), (1347, 1348, 1349), (1350, 1351, 1352), (1353, 1354, 1355), (1356, 1357, 1358), (1359, 1360, 1361), (1362, 1363, 1364), (1365, 1366, 1367), (1368, 1369, 1370), (1371, 1372, 1373), (1374, 1375, 1376)])
me_plane_002_duplicator_003.use_remesh_fix_poles = True
me_plane_002_duplicator_003.use_remesh_preserve_attributes = False
me_plane_002_duplicator_003.use_mirror_vertex_groups = False
me_plane_002_duplicator_003.update()

# ---- objects
ob_point = bpy.data.objects.new('Point', light_point)
ob_point_001 = bpy.data.objects.new('Point.001', light_point_001)
ob_point_002 = bpy.data.objects.new('Point.002', light_point_002)
ob_point_003 = bpy.data.objects.new('Point.003', light_point_003)
ob_point_004 = bpy.data.objects.new('Point.004', light_point_004)
ob_point_005 = bpy.data.objects.new('Point.005', light_point_005)
ob_point_006 = bpy.data.objects.new('Point.006', light_point_006)
ob_point_007 = bpy.data.objects.new('Point.007', light_point_007)
ob_camera = bpy.data.objects.new('Camera', cam_camera)
ob_camera_001 = bpy.data.objects.new('Camera.001', cam_camera_002)
ob_camera_002 = bpy.data.objects.new('Camera.002', cam_camera_003)
ob_plane_001 = bpy.data.objects.new('Plane.001', me_plane_001)
ob_plane_006 = bpy.data.objects.new('Plane.006', me_plane_006)
ob_plane_004 = bpy.data.objects.new('Plane.004', me_plane_003)
ob_plane_009 = bpy.data.objects.new('Plane.009', me_plane_009)
ob_plane_008 = bpy.data.objects.new('Plane.008', me_plane_008)
ob_plane_007 = bpy.data.objects.new('Plane.007', me_plane_007)
ob_cylinder = bpy.data.objects.new('Cylinder', me_cylinder)
ob_plane_002 = bpy.data.objects.new('Plane.002', me_plane_005)
ob_cylinder_001 = bpy.data.objects.new('Cylinder.001', me_cylinder_001)
ob_plane_002_duplicator = bpy.data.objects.new('Plane.002 Duplicator', me_plane_002_duplicator_003)
ob_plane_002___copy = bpy.data.objects.new('Plane.002 - copy', me_plane_005)

# ---- transforms, parenting, visibility, modifiers, constraints
ob_point.location = (0.0, -4.523, 7.164)
ob_point.lineart.crease_threshold = 0.0
ob_point_001.location = (-3.684, -3.336, 7.145)
ob_point_001.scale = (0.7363, 0.7363, 1.0)
ob_point_001.lineart.crease_threshold = 0.0
ob_point_002.location = (-5.001, -0.0227, 7.145)
ob_point_002.lineart.crease_threshold = 0.0
ob_point_003.location = (-3.684, 3.291, 7.145)
ob_point_003.scale = (0.7363, 0.7363, 1.0)
ob_point_003.lineart.crease_threshold = 0.0
ob_point_004.location = (0.0, 4.477, 7.164)
ob_point_004.lineart.crease_threshold = 0.0
ob_point_005.location = (4.988, -0.0227, 7.145)
ob_point_005.lineart.crease_threshold = 0.0
ob_point_006.location = (3.671, -3.336, 7.164)
ob_point_006.scale = (0.7363, 0.7363, 1.0)
ob_point_006.lineart.crease_threshold = 0.0
ob_point_007.location = (3.671, 3.291, 7.164)
ob_point_007.scale = (0.7363, 0.7363, 1.0)
ob_point_007.lineart.crease_threshold = 0.0
ob_camera.location = (0.0, -9.0, 1.719)
ob_camera.rotation_euler = (1.553, -0.0, 0.0)
ob_camera.lineart.crease_threshold = 0.0
ob_camera_001.location = (0.0, -9.0, 3.719)
ob_camera_001.rotation_euler = (1.204, -0.0, 0.0)
ob_camera_001.lineart.crease_threshold = 0.0
ob_camera_002.location = (0.0, -9.0, 5.719)
ob_camera_002.rotation_euler = (1.09, -0.0, 0.0)
ob_camera_002.lineart.crease_threshold = 0.0
ob_plane_001.location = (-4.0, 0.0, 0.2815)
ob_plane_001.rotation_euler = (1.571, -0.0, 0.0)
ob_plane_001.scale = (0.06, 0.3, 0.3)
ob_plane_001.lineart.crease_threshold = 0.0
ob_plane_006.location = (-4.0, 0.5, 0.2114)
ob_plane_006.rotation_euler = (1.571, -0.0, 0.0)
ob_plane_006.scale = (0.0462, 0.231, 0.231)
ob_plane_006.lineart.crease_threshold = 0.0
ob_plane_004.location = (-4.0, 0.5, 0.2114)
ob_plane_004.rotation_euler = (1.571, -0.0, -1.571)
ob_plane_004.scale = (0.0462, 0.231, 0.231)
ob_plane_004.lineart.crease_threshold = 0.0
ob_plane_009.location = (-4.0, 1.0, 0.1392)
ob_plane_009.rotation_euler = (1.571, -0.0, -1.571)
ob_plane_009.scale = (0.0315, 0.1575, 0.1575)
ob_plane_009.lineart.crease_threshold = 0.0
ob_plane_008.location = (-4.0, 1.0, 0.1392)
ob_plane_008.rotation_euler = (1.571, -0.0, 0.0)
ob_plane_008.scale = (0.0315, 0.1575, 0.1575)
ob_plane_008.lineart.crease_threshold = 0.0
ob_plane_007.location = (-4.0, 1.0, 0.1392)
ob_plane_007.rotation_euler = (1.571, -0.0, 0.0)
ob_plane_007.scale = (0.0315, 0.1575, 0.1575)
ob_plane_007.lineart.crease_threshold = 0.0
ob_cylinder.location = (0.0, 0.0, -0.01807)
ob_cylinder.scale = (1.259, 1.259, 1.17)
ob_cylinder.lineart.crease_threshold = 0.0
ob_plane_002.location = (-5.0, 0.0, 0.1783)
ob_plane_002.scale = (0.706, 0.706, 1.0)
ob_plane_002.lineart.crease_threshold = 0.0
ob_cylinder_001.location = (0.0, 0.0, -0.1535)
ob_cylinder_001.scale = (1.175, 1.175, 1.0)
ob_cylinder_001.lineart.crease_threshold = 0.0
ob_plane_002_duplicator.location = (0.0, 0.0, -0.2795)
ob_plane_002_duplicator.show_instancer_for_render = False
ob_plane_002_duplicator.instance_type = 'FACES'
ob_plane_002_duplicator.use_instance_faces_scale = True
ob_plane_002_duplicator.instance_faces_scale = 10.0
ob_plane_002_duplicator.lineart.crease_threshold = 0.0
ob_plane_002___copy.parent = ob_plane_002_duplicator
ob_plane_002___copy.location = (0.0, 0.0, 0.0)
ob_plane_002___copy.scale = (0.706, 0.706, 1.0)
ob_plane_002___copy.lineart.crease_threshold = 0.0

# ---- collection membership
col_collection.objects.link(ob_point)
col_collection.objects.link(ob_point_001)
col_collection.objects.link(ob_point_002)
col_collection.objects.link(ob_point_003)
col_collection.objects.link(ob_point_004)
col_collection.objects.link(ob_point_005)
col_collection.objects.link(ob_point_006)
col_collection.objects.link(ob_point_007)
col_collection.objects.link(ob_camera)
col_collection.objects.link(ob_camera_001)
col_collection.objects.link(ob_camera_002)
col_collection.objects.link(ob_plane_001)
col_collection.objects.link(ob_plane_006)
col_collection.objects.link(ob_plane_004)
col_collection.objects.link(ob_plane_009)
col_collection.objects.link(ob_plane_008)
col_collection.objects.link(ob_plane_007)
col_collection.objects.link(ob_cylinder)
col_collection.objects.link(ob_plane_002)
col_scatter_001.objects.link(ob_cylinder_001)
col_scatter_005.objects.link(ob_plane_002_duplicator)
col_scatter_005.objects.link(ob_plane_002___copy)

# ---- scene / render settings (as saved in the file)
scene.camera = ob_camera_001
scene.frame_start = 1; scene.frame_end = 250; scene.frame_set(24)
scene.render.engine = 'BLENDER_EEVEE_NEXT'
scene.cycles.use_denoising = False
scene.cycles.samples = 128
scene.cycles.sampling_pattern = 'TABULATED_SOBOL'
scene.cycles.use_adaptive_sampling = False
scene.cycles.use_light_tree = False
scene.view_settings.view_transform = 'Filmic'
bpy.context.view_layer.update()
